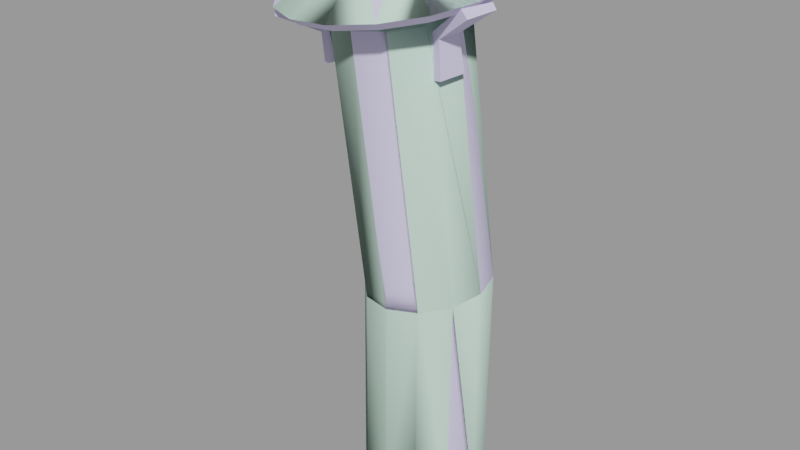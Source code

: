 # Source: chimney02.blend  (saved by Blender 2.92.15; exported with 4.5.12 LTS)
import bpy
from mathutils import Matrix  # noqa: F401  (used for matrix-valued properties, if any)

bpy.ops.wm.read_factory_settings(use_empty=True)
scene = bpy.context.scene
scene.name = 'chimney02.qc'

# ---- collections
col_chimney02 = bpy.data.collections.new('chimney02'); scene.collection.children.link(col_chimney02)

# ---- materials (node trees are filled in below, after node groups)
mat_chimney02 = bpy.data.materials.new('chimney02')
mat_chimney02.use_transparent_shadow = False
mat_chimney02.diffuse_color = (0.689, 0.6391, 0.9235, 1.0)
mat_phy = bpy.data.materials.new('  phy')
mat_phy.use_transparent_shadow = False
mat_phy.diffuse_color = (0.6219, 0.8718, 0.7345, 1.0)

# ---- material node trees

# ---- meshes
me_chimney02_reference = bpy.data.meshes.new('chimney02_reference')
me_chimney02_reference.from_pydata([(-1.368, 8.154, 62.59), (-6.876, 12.78, 66.35), (-3.773, 7.308, 62.49), (-3.122, 13.57, 66.52), (8.805, -1.256, 29.22), (9.161, 3.409, 0.09317), (9.887, 2.73, 29.71), (8.084, -0.6084, 0.09317), (5.87, -4.15, 28.66), (5.143, -3.55, 0.09317), (1.868, -5.174, 28.17), (1.125, -4.626, 0.09317), (6.136, -3.59, 63.31), (7.211, 0.3891, 63.87), (3.206, -6.478, 62.7), (-0.7948, -7.501, 62.19), (-2.129, -4.056, 27.89), (-2.893, -3.55, 0.09317), (-5.049, -1.093, 27.9), (-5.834, -0.6084, 0.09317), (-6.11, 2.919, 28.18), (-6.911, 3.409, 0.09317), (-5.028, 6.905, 28.67), (-5.834, 7.427, 0.09317), (-2.093, 9.799, 29.23), (-2.893, 10.37, 0.09317), (1.909, 10.82, 29.71), (1.125, 11.45, 0.09317), (5.906, 9.704, 29.99), (5.143, 10.37, 0.09317), (8.826, 6.742, 29.99), (8.084, 7.427, 0.09317), (-4.793, -6.384, 61.93), (-7.718, -3.427, 61.99), (-8.787, 0.5775, 62.34), (-7.711, 4.557, 62.9), (-4.781, 7.445, 63.51), (-0.7807, 8.467, 64.01), (3.218, 7.351, 64.28), (6.143, 4.394, 64.22), (3.022, -3.59, 71.67), (3.893, -1.816, 71.95), (3.189, -1.509, 71.18), (3.29, 0.1441, 71.38), (4.013, 0.1639, 72.19), (2.749, 1.717, 71.5), (3.365, 2.047, 72.34), (1.649, 2.969, 71.54), (2.047, 3.548, 72.39), (0.1564, 3.712, 71.48), (0.2603, 4.437, 72.31), (-1.501, 3.831, 71.33), (-1.724, 4.579, 72.13), (-3.07, 3.308, 71.11), (-3.603, 3.953, 71.88), (-4.313, 2.223, 70.87), (-5.092, 2.654, 71.58), (-5.04, 0.7413, 70.63), (-5.962, 0.8791, 71.3), (-5.14, -0.9116, 70.43), (-6.083, -1.1, 71.06), (-4.599, -2.484, 70.3), (-5.435, -2.984, 70.91), (-3.499, -3.737, 70.27), (-4.117, -4.484, 70.87), (-2.007, -4.479, 70.33), (-2.33, -5.373, 70.94), (-0.3498, -4.598, 70.48), (-0.3459, -5.515, 71.12), (1.219, -4.075, 70.69), (1.534, -4.889, 71.37), (2.462, -2.99, 70.94), (-7.935, 12.64, 66.54), (-11.99, 9.104, 65.75), (-14.36, 4.269, 64.96), (-14.69, -1.124, 64.32), (-12.93, -6.255, 63.9), (-9.335, -10.34, 63.79), (-4.466, -12.76, 63.98), (0.9411, -13.15, 64.46), (6.062, -11.44, 65.15), (10.12, -7.904, 65.95), (12.49, -3.069, 66.73), (12.82, 2.324, 67.38), (11.05, 7.455, 67.79), (7.462, 11.54, 67.91), (2.593, 13.96, 67.71), (-2.814, 14.35, 67.23), (-7.357, -3.662, 61.4), (-7.761, -3.563, 56.76), (-8.168, -4.409, 60.43), (-6.832, -2.826, 57.09), (-11.9, -6.257, 63.41), (-11.95, -6.652, 62.17), (-5.824, -6.187, 57.14), (-4.895, -5.449, 57.47), (-9.869, -9.511, 63.48), (-9.681, -9.7, 62.63), (-5.746, -5.635, 61.55), (-6.195, -6.27, 60.76), (6.266, -2.764, 62.31), (7.837, -3.142, 57.37), (7.603, -3.22, 61.93), (6.662, -2.848, 57.15), (11.4, -4.73, 66.24), (12.23, -4.692, 65.24), (8.592, 0.04254, 57.63), (7.417, 0.3364, 57.41), (12.7, -1.119, 66.34), (13.09, -0.9789, 65.56), (7.151, -0.3791, 62.51), (8.178, -0.5579, 62.13), (-1.137, 9.841, 58.25), (-1.705, 9.2, 61.96), (-0.7612, 8.669, 58.24), (-3.479, 14.1, 65.38), (-4.265, 8.847, 58.34), (-3.889, 7.674, 58.33), (-7.118, 12.92, 65.5), (-4.303, 8.359, 61.92), (-0.7878, 0.4833, 56.86), (5.645, -10.48, 64.26), (0.9049, -12.06, 63.62), (-4.1, -11.7, 63.18), (-8.608, -9.457, 63.0), (-11.93, -5.673, 63.11), (-13.57, -0.9236, 63.49), (-13.26, 4.069, 64.09), (-11.07, 8.544, 64.81), (-7.312, 11.82, 65.55), (-2.571, 13.4, 66.19), (2.434, 13.04, 66.63), (6.942, 10.8, 66.81), (10.27, 7.018, 66.7), (11.9, 2.269, 66.32), (11.6, -2.724, 65.72), (9.399, -7.2, 65.0)], [], [(0, 1, 2), (0, 3, 1), (4, 5, 6), (4, 7, 5), (8, 7, 4), (8, 9, 7), (10, 9, 8), (10, 11, 9), (12, 6, 13), (12, 4, 6), (14, 4, 12), (14, 8, 4), (15, 8, 14), (15, 10, 8), (16, 11, 10), (16, 17, 11), (18, 17, 16), (18, 19, 17), (20, 19, 18), (20, 21, 19), (22, 21, 20), (22, 23, 21), (24, 23, 22), (24, 25, 23), (26, 25, 24), (26, 27, 25), (28, 27, 26), (28, 29, 27), (30, 29, 28), (30, 31, 29), (6, 31, 30), (6, 5, 31), (32, 10, 15), (32, 16, 10), (33, 16, 32), (33, 18, 16), (34, 18, 33), (34, 20, 18), (35, 20, 34), (35, 22, 20), (36, 22, 35), (36, 24, 22), (37, 24, 36), (37, 26, 24), (38, 26, 37), (38, 28, 26), (39, 28, 38), (39, 30, 28), (13, 30, 39), (13, 6, 30), (40, 41, 42), (41, 43, 42), (41, 44, 43), (44, 45, 43), (44, 46, 45), (46, 47, 45), (46, 48, 47), (48, 49, 47), (48, 50, 49), (50, 51, 49), (50, 52, 51), (52, 53, 51), (52, 54, 53), (54, 55, 53), (54, 56, 55), (56, 57, 55), (56, 58, 57), (58, 59, 57), (58, 60, 59), (60, 61, 59), (60, 62, 61), (62, 63, 61), (62, 64, 63), (64, 65, 63), (64, 66, 65), (66, 67, 65), (66, 68, 67), (68, 69, 67), (68, 70, 69), (70, 71, 69), (70, 40, 71), (40, 42, 71), (72, 73, 56), (74, 56, 73), (74, 58, 56), (75, 58, 74), (75, 60, 58), (75, 62, 60), (75, 76, 62), (76, 64, 62), (76, 77, 64), (78, 64, 77), (78, 66, 64), (79, 66, 78), (79, 68, 66), (79, 70, 68), (79, 80, 70), (81, 70, 80), (81, 40, 70), (82, 40, 81), (82, 41, 40), (82, 44, 41), (82, 83, 44), (84, 44, 83), (84, 46, 44), (84, 48, 46), (84, 85, 48), (86, 48, 85), (86, 50, 48), (86, 52, 50), (86, 87, 52), (72, 52, 87), (72, 54, 52), (72, 56, 54), (88, 89, 90), (88, 91, 89), (92, 90, 93), (92, 88, 90), (91, 94, 89), (91, 95, 94), (96, 93, 97), (96, 92, 93), (98, 97, 99), (98, 96, 97), (95, 99, 94), (95, 98, 99), (90, 97, 93), (90, 99, 97), (89, 99, 90), (89, 94, 99), (88, 96, 98), (88, 92, 96), (100, 101, 102), (100, 103, 101), (104, 102, 105), (104, 100, 102), (103, 106, 101), (103, 107, 106), (108, 105, 109), (108, 104, 105), (110, 109, 111), (110, 108, 109), (107, 111, 106), (107, 110, 111), (102, 109, 105), (102, 111, 109), (101, 111, 102), (101, 106, 111), (100, 108, 110), (100, 104, 108), (0, 112, 113), (0, 114, 112), (3, 113, 115), (3, 0, 113), (114, 116, 112), (114, 117, 116), (1, 115, 118), (1, 3, 115), (2, 118, 119), (2, 1, 118), (117, 119, 116), (117, 2, 119), (113, 118, 115), (113, 119, 118), (112, 119, 113), (112, 116, 119), (120, 39, 38), (120, 13, 39), (120, 12, 13), (120, 14, 12), (120, 15, 14), (120, 32, 15), (120, 33, 32), (120, 34, 33), (120, 35, 34), (120, 36, 35), (120, 37, 36), (120, 38, 37), (121, 69, 71), (122, 69, 121), (122, 67, 69), (123, 67, 122), (123, 65, 67), (124, 65, 123), (124, 63, 65), (125, 63, 124), (125, 61, 63), (126, 61, 125), (126, 59, 61), (127, 59, 126), (127, 57, 59), (128, 57, 127), (128, 55, 57), (129, 55, 128), (129, 53, 55), (130, 53, 129), (130, 51, 53), (131, 51, 130), (131, 49, 51), (132, 49, 131), (132, 47, 49), (133, 47, 132), (133, 45, 47), (134, 45, 133), (134, 43, 45), (135, 43, 134), (135, 42, 43), (136, 42, 135), (136, 71, 42), (121, 71, 136), (80, 136, 81), (81, 136, 135), (81, 135, 82), (82, 135, 134), (82, 134, 83), (83, 134, 133), (83, 133, 84), (84, 133, 132), (84, 132, 85), (85, 132, 131), (85, 131, 86), (86, 131, 130), (86, 130, 87), (87, 130, 129), (87, 129, 72), (72, 129, 128), (72, 128, 73), (73, 128, 127), (73, 127, 74), (74, 127, 126), (74, 126, 75), (75, 126, 125), (75, 125, 76), (76, 125, 124), (76, 124, 77), (77, 124, 123), (77, 123, 78), (78, 123, 122), (78, 122, 79), (79, 122, 121), (79, 121, 80), (80, 121, 136)])
me_chimney02_reference.polygons.foreach_set('use_smooth', [True] * 242)
_k = set([(0, 1), (0, 3), (0, 113), (1, 2), (1, 3), (1, 118), (2, 119), (3, 115), (4, 6), (4, 8), (6, 30), (8, 10), (10, 16), (12, 13), (12, 14), (13, 39), (14, 15), (15, 32), (16, 18), (18, 20), (20, 22), (22, 24), (24, 26), (26, 28), (28, 30), (32, 33), (33, 34), (34, 35), (35, 36), (36, 37), (37, 38), (38, 39), (40, 41), (40, 70), (41, 44), (42, 43), (42, 71), (43, 45), (44, 46), (45, 47), (46, 48), (47, 49), (48, 50), (49, 51), (50, 52), (51, 53), (52, 54), (53, 55), (54, 56), (55, 57), (56, 58), (57, 59), (58, 60), (59, 61), (60, 62), (61, 63), (62, 64), (63, 65), (64, 66), (65, 67), (66, 68), (67, 69), (68, 70), (69, 71), (72, 73), (72, 87), (73, 74), (74, 75), (75, 76), (76, 77), (77, 78), (78, 79), (79, 80), (80, 81), (81, 82), (82, 83), (83, 84), (84, 85), (85, 86), (86, 87), (88, 90), (88, 92), (88, 96), (89, 90), (89, 91), (89, 94), (90, 93), (90, 99), (92, 93), (92, 96), (93, 97), (94, 95), (94, 99), (96, 97), (96, 98), (97, 99), (98, 99), (100, 102), (100, 104), (100, 108), (101, 102), (101, 103), (101, 106), (102, 105), (102, 111), (104, 105), (104, 108), (105, 109), (106, 107), (106, 111), (108, 109), (108, 110), (109, 111), (110, 111), (112, 113), (112, 114), (112, 116), (113, 115), (113, 119), (115, 118), (116, 117), (116, 119), (118, 119), (121, 122), (121, 136), (122, 123), (123, 124), (124, 125), (125, 126), (126, 127), (127, 128), (128, 129), (129, 130), (130, 131), (131, 132), (132, 133), (133, 134), (134, 135), (135, 136)])
me_chimney02_reference.attributes.new('sharp_edge', 'BOOLEAN', 'EDGE').data.foreach_set('value', [ (min(e.vertices), max(e.vertices)) in _k for e in me_chimney02_reference.edges])
_uv = me_chimney02_reference.uv_layers.new(name='UVMap')
_uv.uv.foreach_set('vector', [0.4272, 0.06158, 0.2631, 0.02383, 0.4267, 0.03358, 0.4272, 0.06158, 0.2732, 0.06567, 0.2631, 0.02383, 0.8232, 0.4683, 0.7468, 0.7445, 0.7447, 0.4658, 0.8232, 0.4683, 0.8278, 0.7437, 0.7468, 0.7445, 0.9024, 0.4715, 0.8278, 0.7437, 0.8232, 0.4683, 0.9024, 0.4715, 0.9087, 0.7434, 0.8278, 0.7437, 0.9825, 0.4745, 0.9087, 0.7434, 0.9024, 0.4715, 0.9825, 0.4745, 0.9897, 0.7437, 0.9087, 0.7434, 0.8284, 0.1436, 0.7447, 0.4658, 0.7476, 0.1414, 0.8284, 0.1436, 0.8232, 0.4683, 0.7447, 0.4658, 0.9091, 0.1457, 0.8232, 0.4683, 0.8284, 0.1436, 0.9091, 0.1457, 0.9024, 0.4715, 0.8232, 0.4683, 0.9898, 0.1473, 0.9024, 0.4715, 0.9091, 0.1457, 0.9898, 0.1473, 0.9825, 0.4745, 0.9024, 0.4715, 0.1022, 0.4768, 0.01991, 0.7431, 0.02108, 0.4748, 0.1022, 0.4768, 0.1006, 0.7444, 0.01991, 0.7431, 0.1843, 0.4772, 0.1006, 0.7444, 0.1022, 0.4768, 0.1843, 0.4772, 0.1812, 0.7459, 0.1006, 0.7444, 0.2665, 0.4759, 0.1812, 0.7459, 0.1843, 0.4772, 0.2665, 0.4759, 0.2619, 0.7472, 0.1812, 0.7459, 0.3482, 0.4733, 0.2619, 0.7472, 0.2665, 0.4759, 0.3482, 0.4733, 0.3426, 0.748, 0.2619, 0.7472, 0.429, 0.47, 0.3426, 0.748, 0.3482, 0.4733, 0.429, 0.47, 0.4234, 0.7482, 0.3426, 0.748, 0.5087, 0.467, 0.4234, 0.7482, 0.429, 0.47, 0.5087, 0.467, 0.5043, 0.7478, 0.4234, 0.7482, 0.5877, 0.465, 0.5043, 0.7478, 0.5087, 0.467, 0.5877, 0.465, 0.5851, 0.7469, 0.5043, 0.7478, 0.6663, 0.4645, 0.5851, 0.7469, 0.5877, 0.465, 0.6663, 0.4645, 0.666, 0.7457, 0.5851, 0.7469, 0.7447, 0.4658, 0.666, 0.7457, 0.6663, 0.4645, 0.7447, 0.4658, 0.7468, 0.7445, 0.666, 0.7457, 0.1004, 0.1473, 0.02108, 0.4748, 0.01947, 0.1472, 0.1004, 0.1473, 0.1022, 0.4768, 0.02108, 0.4748, 0.1813, 0.1464, 0.1022, 0.4768, 0.1004, 0.1473, 0.1813, 0.1464, 0.1843, 0.4772, 0.1022, 0.4768, 0.2622, 0.1446, 0.1843, 0.4772, 0.1813, 0.1464, 0.2622, 0.1446, 0.2665, 0.4759, 0.1843, 0.4772, 0.3432, 0.1425, 0.2665, 0.4759, 0.2622, 0.1446, 0.3432, 0.1425, 0.3482, 0.4733, 0.2665, 0.4759, 0.4241, 0.1406, 0.3482, 0.4733, 0.3432, 0.1425, 0.4241, 0.1406, 0.429, 0.47, 0.3482, 0.4733, 0.505, 0.1393, 0.429, 0.47, 0.4241, 0.1406, 0.505, 0.1393, 0.5087, 0.467, 0.429, 0.47, 0.5859, 0.139, 0.5087, 0.467, 0.505, 0.1393, 0.5859, 0.139, 0.5877, 0.465, 0.5087, 0.467, 0.6668, 0.1398, 0.5877, 0.465, 0.5859, 0.139, 0.6668, 0.1398, 0.6663, 0.4645, 0.5877, 0.465, 0.7476, 0.1414, 0.6663, 0.4645, 0.6668, 0.1398, 0.7476, 0.1414, 0.7447, 0.4658, 0.6663, 0.4645, 0.798, 0.85, 0.815, 0.8595, 0.8028, 0.863, 0.815, 0.8595, 0.8092, 0.8723, 0.8028, 0.863, 0.815, 0.8595, 0.8232, 0.8714, 0.8092, 0.8723, 0.8232, 0.8714, 0.8076, 0.882, 0.8092, 0.8723, 0.8232, 0.8714, 0.8212, 0.884, 0.8076, 0.882, 0.8212, 0.884, 0.7985, 0.8908, 0.8076, 0.882, 0.8212, 0.884, 0.8095, 0.8953, 0.7985, 0.8908, 0.8095, 0.8953, 0.7831, 0.8972, 0.7985, 0.8908, 0.8095, 0.8953, 0.7898, 0.9036, 0.7831, 0.8972, 0.7898, 0.9036, 0.7639, 0.9004, 0.7831, 0.8972, 0.7898, 0.9036, 0.7652, 0.9076, 0.7639, 0.9004, 0.7652, 0.9076, 0.7436, 0.8997, 0.7639, 0.9004, 0.7652, 0.9076, 0.7394, 0.9067, 0.7436, 0.8997, 0.7394, 0.9067, 0.7255, 0.8954, 0.7436, 0.8997, 0.7394, 0.9067, 0.7162, 0.9011, 0.7255, 0.8954, 0.7162, 0.9011, 0.7121, 0.888, 0.7255, 0.8954, 0.7162, 0.9011, 0.6991, 0.8916, 0.7121, 0.888, 0.6991, 0.8916, 0.7057, 0.8787, 0.7121, 0.888, 0.6991, 0.8916, 0.6909, 0.8796, 0.7057, 0.8787, 0.6909, 0.8796, 0.7072, 0.8689, 0.7057, 0.8787, 0.6909, 0.8796, 0.6929, 0.867, 0.7072, 0.8689, 0.6929, 0.867, 0.7165, 0.8601, 0.7072, 0.8689, 0.6929, 0.867, 0.7046, 0.8557, 0.7165, 0.8601, 0.7046, 0.8557, 0.7319, 0.8537, 0.7165, 0.8601, 0.7046, 0.8557, 0.7243, 0.8475, 0.7319, 0.8537, 0.7243, 0.8475, 0.7512, 0.8506, 0.7319, 0.8537, 0.7243, 0.8475, 0.7489, 0.8435, 0.7512, 0.8506, 0.7489, 0.8435, 0.7714, 0.8513, 0.7512, 0.8506, 0.7489, 0.8435, 0.7748, 0.8443, 0.7714, 0.8513, 0.7748, 0.8443, 0.7895, 0.8556, 0.7714, 0.8513, 0.7748, 0.8443, 0.798, 0.85, 0.7895, 0.8556, 0.798, 0.85, 0.8028, 0.863, 0.7895, 0.8556, 0.6946, 0.9876, 0.6119, 0.9675, 0.7162, 0.9011, 0.5506, 0.9334, 0.7162, 0.9011, 0.6119, 0.9675, 0.5506, 0.9334, 0.6991, 0.8916, 0.7162, 0.9011, 0.52, 0.8901, 0.6991, 0.8916, 0.5506, 0.9334, 0.52, 0.8901, 0.6909, 0.8796, 0.6991, 0.8916, 0.52, 0.8901, 0.6929, 0.867, 0.6909, 0.8796, 0.52, 0.8901, 0.528, 0.8445, 0.6929, 0.867, 0.528, 0.8445, 0.7046, 0.8557, 0.6929, 0.867, 0.528, 0.8445, 0.5702, 0.804, 0.7046, 0.8557, 0.6403, 0.7745, 0.7046, 0.8557, 0.5702, 0.804, 0.6403, 0.7745, 0.7243, 0.8475, 0.7046, 0.8557, 0.7277, 0.7604, 0.7243, 0.8475, 0.6403, 0.7745, 0.7277, 0.7604, 0.7489, 0.8435, 0.7243, 0.8475, 0.7277, 0.7604, 0.7748, 0.8443, 0.7489, 0.8435, 0.7277, 0.7604, 0.8195, 0.7635, 0.7748, 0.8443, 0.9022, 0.7835, 0.7748, 0.8443, 0.8195, 0.7635, 0.9022, 0.7835, 0.798, 0.85, 0.7748, 0.8443, 0.9635, 0.8176, 0.798, 0.85, 0.9022, 0.7835, 0.9635, 0.8176, 0.815, 0.8595, 0.798, 0.85, 0.9635, 0.8176, 0.8232, 0.8714, 0.815, 0.8595, 0.9635, 0.8176, 0.9941, 0.8609, 0.8232, 0.8714, 0.9862, 0.9065, 0.8232, 0.8714, 0.9941, 0.8609, 0.9862, 0.9065, 0.8212, 0.884, 0.8232, 0.8714, 0.9862, 0.9065, 0.8095, 0.8953, 0.8212, 0.884, 0.9862, 0.9065, 0.9439, 0.947, 0.8095, 0.8953, 0.8738, 0.9765, 0.8095, 0.8953, 0.9439, 0.947, 0.8738, 0.9765, 0.7898, 0.9036, 0.8095, 0.8953, 0.8738, 0.9765, 0.7652, 0.9076, 0.7898, 0.9036, 0.8738, 0.9765, 0.7864, 0.9907, 0.7652, 0.9076, 0.6946, 0.9876, 0.7652, 0.9076, 0.7864, 0.9907, 0.6946, 0.9876, 0.7394, 0.9067, 0.7652, 0.9076, 0.6946, 0.9876, 0.7162, 0.9011, 0.7394, 0.9067, 0.1573, 0.03549, 0.2254, 0.05114, 0.1545, 0.05114, 0.1573, 0.03549, 0.2352, 0.04609, 0.2254, 0.05114, 0.0297, 0.04374, 0.1545, 0.05114, 0.0437, 0.05124, 0.0297, 0.04374, 0.1573, 0.03549, 0.1545, 0.05114, 0.2352, 0.04609, 0.2327, 0.07278, 0.2254, 0.05114, 0.2352, 0.04609, 0.2496, 0.0776, 0.2327, 0.07278, 0.03638, 0.08832, 0.0437, 0.05124, 0.04774, 0.08428, 0.03638, 0.08832, 0.0297, 0.04374, 0.0437, 0.05124, 0.1646, 0.09494, 0.04774, 0.08428, 0.1624, 0.08288, 0.1646, 0.09494, 0.03638, 0.08832, 0.04774, 0.08428, 0.2496, 0.0776, 0.1624, 0.08288, 0.2327, 0.07278, 0.2496, 0.0776, 0.1646, 0.09494, 0.1624, 0.08288, 0.1545, 0.05114, 0.04774, 0.08428, 0.0437, 0.05124, 0.1545, 0.05114, 0.1624, 0.08288, 0.04774, 0.08428, 0.2254, 0.05114, 0.1624, 0.08288, 0.1545, 0.05114, 0.2254, 0.05114, 0.2327, 0.07278, 0.1624, 0.08288, 0.1636, 0.122, 0.03638, 0.08832, 0.1646, 0.09494, 0.1636, 0.122, 0.04353, 0.1289, 0.03638, 0.08832, 0.539, 0.07906, 0.4978, 0.04665, 0.5627, 0.06354, 0.539, 0.07906, 0.484, 0.0484, 0.4978, 0.04665, 0.7178, 0.07604, 0.5627, 0.06354, 0.7077, 0.06536, 0.7178, 0.07604, 0.539, 0.07906, 0.5627, 0.06354, 0.484, 0.0484, 0.5094, 0.02972, 0.4978, 0.04665, 0.484, 0.0484, 0.5012, 0.0247, 0.5094, 0.02972, 0.7351, 0.02414, 0.7077, 0.06536, 0.7267, 0.02807, 0.7351, 0.02414, 0.7178, 0.07604, 0.7077, 0.06536, 0.5704, 0.02184, 0.7267, 0.02807, 0.5768, 0.0319, 0.5704, 0.02184, 0.7351, 0.02414, 0.7267, 0.02807, 0.5012, 0.0247, 0.5768, 0.0319, 0.5094, 0.02972, 0.5012, 0.0247, 0.5704, 0.02184, 0.5768, 0.0319, 0.5627, 0.06354, 0.7267, 0.02807, 0.7077, 0.06536, 0.5627, 0.06354, 0.5768, 0.0319, 0.7267, 0.02807, 0.4978, 0.04665, 0.5768, 0.0319, 0.5627, 0.06354, 0.4978, 0.04665, 0.5094, 0.02972, 0.5768, 0.0319, 0.539, 0.07906, 0.7212, 0.126, 0.5437, 0.1122, 0.539, 0.07906, 0.7178, 0.07604, 0.7212, 0.126, 0.4272, 0.06158, 0.4953, 0.0811, 0.4227, 0.07502, 0.4272, 0.06158, 0.5101, 0.07723, 0.4953, 0.0811, 0.2732, 0.06567, 0.4227, 0.07502, 0.2846, 0.07527, 0.2732, 0.06567, 0.4272, 0.06158, 0.4227, 0.07502, 0.5101, 0.07723, 0.48, 0.1014, 0.4953, 0.0811, 0.5101, 0.07723, 0.4902, 0.1067, 0.48, 0.1014, 0.2559, 0.1121, 0.2846, 0.07527, 0.2655, 0.1082, 0.2559, 0.1121, 0.2732, 0.06567, 0.2846, 0.07527, 0.4223, 0.1199, 0.2655, 0.1082, 0.415, 0.1067, 0.4223, 0.1199, 0.2559, 0.1121, 0.2655, 0.1082, 0.4902, 0.1067, 0.415, 0.1067, 0.48, 0.1014, 0.4902, 0.1067, 0.4223, 0.1199, 0.415, 0.1067, 0.4227, 0.07502, 0.2655, 0.1082, 0.2846, 0.07527, 0.4227, 0.07502, 0.415, 0.1067, 0.2655, 0.1082, 0.4953, 0.0811, 0.415, 0.1067, 0.4227, 0.07502, 0.4953, 0.0811, 0.48, 0.1014, 0.415, 0.1067, 0.872, 0.07645, 0.9777, 0.1091, 0.9345, 0.1286, 0.872, 0.07645, 0.9972, 0.08146, 0.9777, 0.1091, 0.872, 0.07645, 0.98, 0.05331, 0.9972, 0.08146, 0.872, 0.07645, 0.938, 0.03274, 0.98, 0.05331, 0.872, 0.07645, 0.8809, 0.02471, 0.938, 0.03274, 0.872, 0.07645, 0.8228, 0.03142, 0.8809, 0.02471, 0.872, 0.07645, 0.7783, 0.05148, 0.8228, 0.03142, 0.872, 0.07645, 0.759, 0.08008, 0.7783, 0.05148, 0.872, 0.07645, 0.7782, 0.1085, 0.759, 0.08008, 0.872, 0.07645, 0.8215, 0.1284, 0.7782, 0.1085, 0.872, 0.07645, 0.8781, 0.1355, 0.8215, 0.1284, 0.872, 0.07645, 0.9345, 0.1286, 0.8781, 0.1355, 0.356, 0.9699, 0.2758, 0.8996, 0.2915, 0.893, 0.2761, 0.9828, 0.2758, 0.8996, 0.356, 0.9699, 0.2761, 0.9828, 0.2562, 0.9028, 0.2758, 0.8996, 0.1923, 0.98, 0.2562, 0.9028, 0.2761, 0.9828, 0.1923, 0.98, 0.2356, 0.9021, 0.2562, 0.9028, 0.1166, 0.9617, 0.2356, 0.9021, 0.1923, 0.98, 0.1166, 0.9617, 0.2171, 0.8976, 0.2356, 0.9021, 0.06021, 0.9307, 0.2171, 0.8976, 0.1166, 0.9617, 0.06021, 0.9307, 0.2035, 0.89, 0.2171, 0.8976, 0.03195, 0.891, 0.2035, 0.89, 0.06021, 0.9307, 0.03195, 0.891, 0.1969, 0.8805, 0.2035, 0.89, 0.0393, 0.849, 0.1969, 0.8805, 0.03195, 0.891, 0.0393, 0.849, 0.1985, 0.8705, 0.1969, 0.8805, 0.07831, 0.812, 0.1985, 0.8705, 0.0393, 0.849, 0.07831, 0.812, 0.2079, 0.8615, 0.1985, 0.8705, 0.1425, 0.7851, 0.2079, 0.8615, 0.07831, 0.812, 0.1425, 0.7851, 0.2236, 0.8549, 0.2079, 0.8615, 0.2225, 0.7722, 0.2236, 0.8549, 0.1425, 0.7851, 0.2225, 0.7722, 0.2432, 0.8517, 0.2236, 0.8549, 0.3064, 0.775, 0.2432, 0.8517, 0.2225, 0.7722, 0.3064, 0.775, 0.2638, 0.8524, 0.2432, 0.8517, 0.3822, 0.7932, 0.2638, 0.8524, 0.3064, 0.775, 0.3822, 0.7932, 0.2823, 0.8569, 0.2638, 0.8524, 0.4386, 0.8244, 0.2823, 0.8569, 0.3822, 0.7932, 0.4386, 0.8244, 0.2959, 0.8645, 0.2823, 0.8569, 0.4668, 0.8641, 0.2959, 0.8645, 0.4386, 0.8244, 0.4668, 0.8641, 0.3024, 0.874, 0.2959, 0.8645, 0.4593, 0.906, 0.3024, 0.874, 0.4668, 0.8641, 0.4593, 0.906, 0.3009, 0.884, 0.3024, 0.874, 0.4202, 0.943, 0.3009, 0.884, 0.4593, 0.906, 0.4202, 0.943, 0.2915, 0.893, 0.3009, 0.884, 0.356, 0.9699, 0.2915, 0.893, 0.4202, 0.943, 0.3675, 0.9798, 0.4202, 0.943, 0.4387, 0.9501, 0.4387, 0.9501, 0.4202, 0.943, 0.4593, 0.906, 0.4387, 0.9501, 0.4593, 0.906, 0.4823, 0.9091, 0.4823, 0.9091, 0.4593, 0.906, 0.4668, 0.8641, 0.4823, 0.9091, 0.4668, 0.8641, 0.4916, 0.8623, 0.4916, 0.8623, 0.4668, 0.8641, 0.4386, 0.8244, 0.4916, 0.8623, 0.4386, 0.8244, 0.4591, 0.818, 0.4591, 0.818, 0.4386, 0.8244, 0.3822, 0.7932, 0.4591, 0.818, 0.3822, 0.7932, 0.3963, 0.7836, 0.3963, 0.7836, 0.3822, 0.7932, 0.3064, 0.775, 0.3963, 0.7836, 0.3064, 0.775, 0.3123, 0.7635, 0.3123, 0.7635, 0.3064, 0.775, 0.2225, 0.7722, 0.3123, 0.7635, 0.2225, 0.7722, 0.2193, 0.7604, 0.2193, 0.7604, 0.2225, 0.7722, 0.1425, 0.7851, 0.2193, 0.7604, 0.1425, 0.7851, 0.1308, 0.7747, 0.1308, 0.7747, 0.1425, 0.7851, 0.07831, 0.812, 0.1308, 0.7747, 0.07831, 0.812, 0.05956, 0.8044, 0.05956, 0.8044, 0.07831, 0.812, 0.0393, 0.849, 0.05956, 0.8044, 0.0393, 0.849, 0.01603, 0.8454, 0.01603, 0.8454, 0.0393, 0.849, 0.03195, 0.891, 0.01603, 0.8454, 0.03195, 0.891, 0.006839, 0.8922, 0.006839, 0.8922, 0.03195, 0.891, 0.06021, 0.9307, 0.006839, 0.8922, 0.06021, 0.9307, 0.03924, 0.9364, 0.03924, 0.9364, 0.06021, 0.9307, 0.1166, 0.9617, 0.03924, 0.9364, 0.1166, 0.9617, 0.102, 0.9709, 0.102, 0.9709, 0.1166, 0.9617, 0.1923, 0.98, 0.102, 0.9709, 0.1923, 0.98, 0.1859, 0.991, 0.1859, 0.991, 0.1923, 0.98, 0.2761, 0.9828, 0.1859, 0.991, 0.2761, 0.9828, 0.2789, 0.9942, 0.2789, 0.9942, 0.2761, 0.9828, 0.356, 0.9699, 0.2789, 0.9942, 0.356, 0.9699, 0.3675, 0.9798, 0.3675, 0.9798, 0.356, 0.9699, 0.4202, 0.943])
me_chimney02_reference.materials.append(mat_chimney02)
me_chimney02_reference.use_remesh_fix_poles = True
me_chimney02_reference.use_remesh_preserve_attributes = False
me_chimney02_reference.use_mirror_vertex_groups = False
me_chimney02_reference.update()
me_chimney02_reference.normals_split_custom_set([tuple(v) for v in zip(*[iter([0.1086, -0.5462, 0.8306, 0.1086, -0.5462, 0.8306, 0.1086, -0.5462, 0.8306, 0.1086, -0.5462, 0.8306, 0.1086, -0.5462, 0.8306, 0.1086, -0.5462, 0.8306, 0.8653, -0.5002, -0.03245, 0.9997, -0.0003118, -0.02462, 0.9997, -0.0003231, -0.02462, 0.8653, -0.5002, -0.03245, 0.8654, -0.5, -0.03243, 0.9997, -0.0003118, -0.02462, 0.494, -0.8692, -0.0208, 0.8654, -0.5, -0.03243, 0.8653, -0.5002, -0.03245, 0.494, -0.8692, -0.0208, 0.4971, -0.8671, -0.03095, 0.8654, -0.5, -0.03243, -0.004658, -0.9998, -0.0193, 0.4971, -0.8671, -0.03095, 0.494, -0.8692, -0.0208, -0.004658, -0.9998, -0.0193, -0.004683, -0.9998, -0.01919, 0.4971, -0.8671, -0.03095, 0.8609, -0.5076, 0.03267, 0.9969, -0.009852, 0.07744, 0.9969, -0.009924, 0.07743, 0.8609, -0.5076, 0.03267, 0.8609, -0.5077, 0.03267, 0.9969, -0.009852, 0.07744, 0.494, -0.8692, -0.02079, 0.8609, -0.5077, 0.03267, 0.8609, -0.5076, 0.03267, 0.494, -0.8692, -0.02079, 0.4939, -0.8692, -0.0208, 0.8609, -0.5077, 0.03267, -0.005069, -0.9976, -0.06864, 0.4939, -0.8692, -0.0208, 0.494, -0.8692, -0.02079, -0.005069, -0.9976, -0.06864, -0.005293, -0.9976, -0.06864, 0.4939, -0.8692, -0.0208, -0.5038, -0.8638, -0.001994, -0.004683, -0.9998, -0.01919, -0.004658, -0.9998, -0.0193, -0.5038, -0.8638, -0.001994, -0.5039, -0.8637, -0.001909, -0.004683, -0.9998, -0.01919, -0.867, -0.4981, 0.01559, -0.5039, -0.8637, -0.001909, -0.5038, -0.8638, -0.001994, -0.867, -0.4981, 0.01559, -0.867, -0.4981, 0.01559, -0.5039, -0.8637, -0.001909, -0.9996, 0.0002054, 0.02841, -0.867, -0.4981, 0.01559, -0.867, -0.4981, 0.01559, -0.9996, 0.0002054, 0.02841, -0.9996, 0.0001138, 0.02841, -0.867, -0.4981, 0.01559, -0.8653, 0.5002, 0.03367, -0.9996, 0.0001138, 0.02841, -0.9996, 0.0002054, 0.02841, -0.8653, 0.5002, 0.03367, -0.8653, 0.5001, 0.03372, -0.9996, 0.0001138, 0.02841, -0.494, 0.8692, 0.02095, -0.8653, 0.5001, 0.03372, -0.8653, 0.5002, 0.03367, -0.494, 0.8692, 0.02095, -0.4974, 0.867, 0.03081, -0.8653, 0.5001, 0.03372, 0.004575, 0.9998, 0.02096, -0.4974, 0.867, 0.03081, -0.494, 0.8692, 0.02095, 0.004575, 0.9998, 0.02096, 0.004581, 0.9998, 0.02096, -0.4974, 0.867, 0.03081, 0.5038, 0.8638, 0.006228, 0.004581, 0.9998, 0.02096, 0.004575, 0.9998, 0.02096, 0.5038, 0.8638, 0.006228, 0.5038, 0.8638, 0.006226, 0.004581, 0.9998, 0.02096, 0.8671, 0.498, -0.0103, 0.5038, 0.8638, 0.006226, 0.5038, 0.8638, 0.006228, 0.8671, 0.498, -0.0103, 0.8671, 0.498, -0.01029, 0.5038, 0.8638, 0.006226, 0.9997, -0.0003231, -0.02462, 0.8671, 0.498, -0.01029, 0.8671, 0.498, -0.0103, 0.9997, -0.0003231, -0.02462, 0.9997, -0.0003118, -0.02462, 0.8671, 0.498, -0.01029, -0.503, -0.8587, -0.09811, -0.005293, -0.9976, -0.06864, -0.005069, -0.9976, -0.06864, -0.503, -0.8587, -0.09811, -0.503, -0.8587, -0.09814, -0.005293, -0.9976, -0.06864, -0.8656, -0.4903, -0.1013, -0.503, -0.8587, -0.09814, -0.503, -0.8587, -0.09811, -0.8656, -0.4903, -0.1013, -0.8657, -0.4902, -0.1013, -0.503, -0.8587, -0.09814, -0.9969, 0.009948, -0.07741, -0.8657, -0.4902, -0.1013, -0.8656, -0.4903, -0.1013, -0.9969, 0.009948, -0.07741, -0.997, 0.009845, -0.07742, -0.8657, -0.4902, -0.1013, -0.8609, 0.5076, -0.03264, -0.997, 0.009845, -0.07742, -0.9969, 0.009948, -0.07741, -0.8609, 0.5076, -0.03264, -0.8609, 0.5077, -0.03263, -0.997, 0.009845, -0.07742, -0.494, 0.8692, 0.02094, -0.8609, 0.5077, -0.03263, -0.8609, 0.5076, -0.03264, -0.494, 0.8692, 0.02094, -0.4939, 0.8692, 0.02095, -0.8609, 0.5077, -0.03263, 0.005077, 0.9976, 0.0689, -0.4939, 0.8692, 0.02095, -0.494, 0.8692, 0.02094, 0.005077, 0.9976, 0.0689, 0.00513, 0.9976, 0.06891, -0.4939, 0.8692, 0.02095, 0.5025, 0.8589, 0.09836, 0.00513, 0.9976, 0.06891, 0.005077, 0.9976, 0.0689, 0.5025, 0.8589, 0.09836, 0.5025, 0.859, 0.09835, 0.00513, 0.9976, 0.06891, 0.8656, 0.4903, 0.1015, 0.5025, 0.859, 0.09835, 0.5025, 0.8589, 0.09836, 0.8656, 0.4903, 0.1015, 0.8656, 0.4903, 0.1015, 0.5025, 0.859, 0.09835, 0.9969, -0.009924, 0.07743, 0.8656, 0.4903, 0.1015, 0.8656, 0.4903, 0.1015, 0.9969, -0.009924, 0.07743, 0.9969, -0.009852, 0.07744, 0.8656, 0.4903, 0.1015, -0.6029, 0.3242, 0.7289, -0.7195, 0.09356, 0.6881, -0.7196, 0.09322, 0.6881, -0.7195, 0.09356, 0.6881, -0.7361, -0.1662, 0.6561, -0.7196, 0.09322, 0.6881, -0.7195, 0.09356, 0.6881, -0.736, -0.1667, 0.6561, -0.7361, -0.1662, 0.6561, -0.736, -0.1667, 0.6561, -0.6494, -0.4134, 0.6382, -0.7361, -0.1662, 0.6561, -0.736, -0.1667, 0.6561, -0.6496, -0.4132, 0.6382, -0.6494, -0.4134, 0.6382, -0.6496, -0.4132, 0.6382, -0.4746, -0.6073, 0.6372, -0.6494, -0.4134, 0.6382, -0.6496, -0.4132, 0.6382, -0.4746, -0.6073, 0.6372, -0.4746, -0.6073, 0.6372, -0.4746, -0.6073, 0.6372, -0.2406, -0.7183, 0.6528, -0.4746, -0.6073, 0.6372, -0.4746, -0.6073, 0.6372, -0.2408, -0.7182, 0.6528, -0.2406, -0.7183, 0.6528, -0.2408, -0.7182, 0.6528, 0.01433, -0.7309, 0.6823, -0.2406, -0.7183, 0.6528, -0.2408, -0.7182, 0.6528, 0.01414, -0.731, 0.6823, 0.01433, -0.7309, 0.6823, 0.01414, -0.731, 0.6823, 0.251, -0.6462, 0.7207, 0.01433, -0.7309, 0.6823, 0.01414, -0.731, 0.6823, 0.2511, -0.6462, 0.7207, 0.251, -0.6462, 0.7207, 0.2511, -0.6462, 0.7207, 0.4355, -0.4789, 0.7623, 0.251, -0.6462, 0.7207, 0.2511, -0.6462, 0.7207, 0.4354, -0.479, 0.7622, 0.4355, -0.4789, 0.7623, 0.4354, -0.479, 0.7622, 0.5416, -0.256, 0.8007, 0.4355, -0.4789, 0.7623, 0.4354, -0.479, 0.7622, 0.5419, -0.2548, 0.8009, 0.5416, -0.256, 0.8007, 0.5419, -0.2548, 0.8009, 0.5562, -0.008087, 0.831, 0.5416, -0.256, 0.8007, 0.5419, -0.2548, 0.8009, 0.5561, -0.007189, 0.8311, 0.5562, -0.008087, 0.831, 0.5561, -0.007189, 0.8311, 0.4768, 0.2286, 0.8487, 0.5562, -0.008087, 0.831, 0.5561, -0.007189, 0.8311, 0.4766, 0.2291, 0.8488, 0.4768, 0.2286, 0.8487, 0.4766, 0.2291, 0.8488, 0.314, 0.4205, 0.8512, 0.4768, 0.2286, 0.8487, 0.4766, 0.2291, 0.8488, 0.3141, 0.4204, 0.8512, 0.314, 0.4205, 0.8512, 0.3141, 0.4204, 0.8512, 0.0905, 0.5385, 0.8378, 0.314, 0.4205, 0.8512, 0.3141, 0.4204, 0.8512, 0.0905, 0.5384, 0.8378, 0.0905, 0.5385, 0.8378, 0.0905, 0.5384, 0.8378, -0.1622, 0.5635, 0.8101, 0.0905, 0.5385, 0.8378, 0.0905, 0.5384, 0.8378, -0.1623, 0.5635, 0.81, -0.1622, 0.5635, 0.8101, -0.1623, 0.5635, 0.81, -0.4062, 0.4891, 0.7719, -0.1622, 0.5635, 0.8101, -0.1623, 0.5635, 0.81, -0.4063, 0.489, 0.7718, -0.4062, 0.4891, 0.7719, -0.4063, 0.489, 0.7718, -0.6028, 0.3243, 0.729, -0.4062, 0.4891, 0.7719, -0.4063, 0.489, 0.7718, -0.6029, 0.3242, 0.7289, -0.6028, 0.3243, 0.729, -0.6029, 0.3242, 0.7289, -0.7196, 0.09322, 0.6881, -0.6028, 0.3243, 0.729, -0.3463, 0.3595, 0.8665, -0.4989, 0.2242, 0.8371, -0.4982, 0.2251, 0.8374, -0.5902, 0.04313, 0.8061, -0.4982, 0.2251, 0.8374, -0.4989, 0.2242, 0.8371, -0.5902, 0.04313, 0.8061, -0.5903, 0.04266, 0.806, -0.4982, 0.2251, 0.8374, -0.6081, -0.1621, 0.7772, -0.5903, 0.04266, 0.806, -0.5902, 0.04313, 0.8061, -0.6081, -0.1621, 0.7772, -0.6081, -0.162, 0.7772, -0.5903, 0.04266, 0.806, -0.6081, -0.1621, 0.7772, -0.5471, -0.3624, 0.7545, -0.6081, -0.162, 0.7772, -0.6081, -0.1621, 0.7772, -0.5471, -0.3624, 0.7545, -0.5471, -0.3624, 0.7545, -0.5471, -0.3624, 0.7545, -0.4126, -0.5287, 0.7417, -0.5471, -0.3624, 0.7545, -0.5471, -0.3624, 0.7545, -0.4125, -0.5288, 0.7417, -0.4126, -0.5287, 0.7417, -0.2212, -0.6337, 0.7412, -0.4126, -0.5287, 0.7417, -0.4125, -0.5288, 0.7417, -0.2212, -0.6337, 0.7412, -0.2211, -0.6338, 0.7412, -0.4126, -0.5287, 0.7417, -0.0008701, -0.6571, 0.7538, -0.2211, -0.6338, 0.7412, -0.2212, -0.6337, 0.7412, -0.0008701, -0.6571, 0.7538, -0.001084, -0.6571, 0.7538, -0.2211, -0.6338, 0.7412, -0.0008701, -0.6571, 0.7538, 0.2124, -0.5914, 0.7779, -0.001084, -0.6571, 0.7538, -0.0008701, -0.6571, 0.7538, 0.2123, -0.5914, 0.7779, 0.2124, -0.5914, 0.7779, 0.3818, -0.4452, 0.8099, 0.2124, -0.5914, 0.7779, 0.2123, -0.5914, 0.7779, 0.3818, -0.4452, 0.8099, 0.3813, -0.4462, 0.8097, 0.2124, -0.5914, 0.7779, 0.4772, -0.2446, 0.8441, 0.3813, -0.4462, 0.8097, 0.3818, -0.4452, 0.8099, 0.4772, -0.2446, 0.8441, 0.4773, -0.2442, 0.8441, 0.3813, -0.4462, 0.8097, 0.4772, -0.2446, 0.8441, 0.484, -0.02286, 0.8748, 0.4773, -0.2442, 0.8441, 0.4772, -0.2446, 0.8441, 0.484, -0.0228, 0.8748, 0.484, -0.02286, 0.8748, 0.4033, 0.1817, 0.8968, 0.484, -0.02286, 0.8748, 0.484, -0.0228, 0.8748, 0.4033, 0.1817, 0.8968, 0.4034, 0.1817, 0.8968, 0.484, -0.02286, 0.8748, 0.4033, 0.1817, 0.8968, 0.2519, 0.3374, 0.907, 0.4034, 0.1817, 0.8968, 0.4033, 0.1817, 0.8968, 0.2522, 0.3371, 0.907, 0.2519, 0.3374, 0.907, 0.0569, 0.4227, 0.9045, 0.2519, 0.3374, 0.907, 0.2522, 0.3371, 0.907, 0.0569, 0.4227, 0.9045, 0.05656, 0.4228, 0.9044, 0.2519, 0.3374, 0.907, 0.0569, 0.4227, 0.9045, -0.1526, 0.4294, 0.8901, 0.05656, 0.4228, 0.9044, 0.0569, 0.4227, 0.9045, -0.1523, 0.4295, 0.8901, -0.1526, 0.4294, 0.8901, -0.3463, 0.3595, 0.8665, -0.1526, 0.4294, 0.8901, -0.1523, 0.4295, 0.8901, -0.3463, 0.3595, 0.8665, -0.3456, 0.3599, 0.8666, -0.1526, 0.4294, 0.8901, -0.3463, 0.3595, 0.8665, -0.4982, 0.2251, 0.8374, -0.3456, 0.3599, 0.8666, -0.6789, 0.7305, 0.0746, -0.6789, 0.7304, 0.0746, -0.6789, 0.7305, 0.07459, -0.6789, 0.7305, 0.0746, -0.6789, 0.7305, 0.0746, -0.6789, 0.7304, 0.0746, -0.5583, 0.8049, -0.2012, -0.5583, 0.8049, -0.2011, -0.5583, 0.8049, -0.2012, -0.5583, 0.8049, -0.2012, -0.5583, 0.8049, -0.2011, -0.5583, 0.8049, -0.2011, 0.2848, 0.07114, -0.9559, 0.2848, 0.07113, -0.9559, 0.2848, 0.07114, -0.9559, 0.2848, 0.07114, -0.9559, 0.2848, 0.07113, -0.9559, 0.2848, 0.07113, -0.9559, -0.8258, -0.5554, 0.09793, -0.8258, -0.5554, 0.09794, -0.8258, -0.5554, 0.0979, -0.8258, -0.5554, 0.09793, -0.8258, -0.5554, 0.09793, -0.8258, -0.5554, 0.09794, 0.7298, -0.6506, 0.21, 0.7298, -0.6506, 0.21, 0.7298, -0.6506, 0.21, 0.7298, -0.6506, 0.21, 0.7298, -0.6506, 0.21, 0.7298, -0.6506, 0.21, 0.6696, -0.7384, 0.08056, 0.6696, -0.7383, 0.08058, 0.6696, -0.7384, 0.08056, 0.6696, -0.7384, 0.08056, 0.6696, -0.7384, 0.08056, 0.6696, -0.7383, 0.08058, -0.2057, -0.3244, -0.9233, -0.2057, -0.3243, -0.9233, -0.2057, -0.3243, -0.9233, -0.2057, -0.3244, -0.9233, -0.2057, -0.3244, -0.9233, -0.2057, -0.3243, -0.9233, -0.731, -0.6628, -0.1623, -0.7311, -0.6627, -0.1623, -0.731, -0.6627, -0.1623, -0.731, -0.6628, -0.1623, -0.731, -0.6627, -0.1623, -0.7311, -0.6627, -0.1623, 0.2617, 0.2223, 0.9392, 0.2617, 0.2223, 0.9392, 0.2617, 0.2223, 0.9392, 0.2617, 0.2223, 0.9392, 0.2617, 0.2223, 0.9392, 0.2617, 0.2223, 0.9392, -0.2868, -0.9578, -0.01801, -0.2868, -0.9578, -0.01801, -0.2868, -0.9578, -0.01801, -0.2868, -0.9578, -0.01801, -0.2868, -0.9578, -0.01801, -0.2868, -0.9578, -0.01801, -0.256, -0.9603, -0.1109, -0.256, -0.9603, -0.1109, -0.256, -0.9603, -0.1109, -0.256, -0.9603, -0.1109, -0.256, -0.9603, -0.1109, -0.256, -0.9603, -0.1109, 0.1928, 0.03581, -0.9806, 0.1929, 0.03575, -0.9806, 0.1928, 0.03583, -0.9806, 0.1928, 0.03581, -0.9806, 0.193, 0.03573, -0.9806, 0.1929, 0.03575, -0.9806, 0.808, -0.268, 0.5246, 0.808, -0.2681, 0.5247, 0.808, -0.2681, 0.5247, 0.808, -0.268, 0.5246, 0.808, -0.2681, 0.5246, 0.808, -0.2681, 0.5247, 0.07233, 0.9959, 0.05495, 0.07232, 0.9959, 0.05497, 0.07233, 0.9959, 0.05495, 0.07233, 0.9959, 0.05495, 0.07234, 0.9959, 0.05496, 0.07232, 0.9959, 0.05497, 0.2175, 0.9648, 0.1478, 0.2175, 0.9648, 0.1478, 0.2175, 0.9648, 0.1478, 0.2175, 0.9648, 0.1478, 0.2175, 0.9648, 0.1478, 0.2175, 0.9648, 0.1478, 0.5678, -0.06234, -0.8208, 0.5676, -0.06168, -0.821, 0.5676, -0.06163, -0.821, 0.5678, -0.06234, -0.8208, 0.5677, -0.06203, -0.8209, 0.5676, -0.06168, -0.821, 0.9728, -0.2254, 0.05273, 0.9728, -0.2255, 0.05277, 0.9728, -0.2255, 0.05276, 0.9728, -0.2254, 0.05273, 0.9728, -0.2254, 0.05274, 0.9728, -0.2255, 0.05277, -0.5535, 0.1613, 0.8171, -0.5535, 0.1613, 0.8171, -0.5535, 0.1613, 0.8171, -0.5535, 0.1612, 0.8171, -0.5535, 0.1612, 0.8171, -0.5535, 0.1612, 0.8171, 0.92, 0.3462, 0.1837, 0.92, 0.3462, 0.1837, 0.92, 0.3462, 0.1837, 0.92, 0.3462, 0.1837, 0.92, 0.3462, 0.1837, 0.92, 0.3462, 0.1837, 0.9334, 0.3553, -0.05018, 0.9334, 0.3553, -0.05018, 0.9334, 0.3553, -0.05018, 0.9334, 0.3553, -0.05018, 0.9334, 0.3553, -0.0502, 0.9334, 0.3553, -0.05018, -0.03056, 0.0004022, -0.9995, -0.03057, 0.0003074, -0.9995, -0.03056, 0.0004422, -0.9995, -0.03056, 0.0004022, -0.9995, -0.03057, 0.0002675, -0.9995, -0.03057, 0.0003074, -0.9995, -0.2395, 0.8951, 0.376, -0.2395, 0.8951, 0.376, -0.2395, 0.8951, 0.376, -0.2395, 0.8951, 0.376, -0.2395, 0.8951, 0.376, -0.2395, 0.8951, 0.376, -0.8528, -0.5216, 0.02518, -0.8528, -0.5216, 0.02516, -0.8528, -0.5216, 0.02518, -0.8528, -0.5216, 0.02518, -0.8528, -0.5216, 0.02517, -0.8528, -0.5216, 0.02516, -0.9228, -0.3839, -0.03316, -0.9228, -0.3839, -0.03315, -0.9228, -0.384, -0.03315, -0.9228, -0.3839, -0.03316, -0.9228, -0.3839, -0.03316, -0.9228, -0.3839, -0.03315, -0.18, 0.5276, -0.8302, -0.18, 0.5275, -0.8302, -0.18, 0.5275, -0.8302, -0.18, 0.5276, -0.8302, -0.18, 0.5276, -0.8302, -0.18, 0.5275, -0.8302, -0.3015, 0.9456, 0.1221, -0.3022, 0.9455, 0.1214, -0.3021, 0.9455, 0.1215, -0.3015, 0.9456, 0.1221, -0.302, 0.9455, 0.1216, -0.3022, 0.9455, 0.1214, -0.07718, -0.09071, 0.9929, -0.5708, -0.3691, 0.7334, -0.3618, -0.5784, 0.7311, -0.07718, -0.09071, 0.9929, -0.6573, -0.08264, 0.749, -0.5708, -0.3691, 0.7334, -0.07718, -0.09071, 0.9929, -0.5937, 0.2178, 0.7746, -0.6573, -0.08264, 0.749, -0.07718, -0.09071, 0.9929, -0.3828, 0.4549, 0.8041, -0.5937, 0.2178, 0.7746, -0.07718, -0.09071, 0.9929, -0.07059, 0.5542, 0.8294, -0.3828, 0.4549, 0.8041, -0.07718, -0.09071, 0.9929, 0.2546, 0.4743, 0.8428, -0.07059, 0.5542, 0.8294, -0.07718, -0.09071, 0.9929, 0.4898, 0.2335, 0.84, 0.2546, 0.4743, 0.8428, -0.07718, -0.09071, 0.9929, 0.5621, -0.09163, 0.822, 0.4898, 0.2335, 0.84, -0.07718, -0.09071, 0.9929, 0.458, -0.3989, 0.7944, 0.5621, -0.09163, 0.822, -0.07718, -0.09071, 0.9929, 0.221, -0.6045, 0.7654, 0.458, -0.3989, 0.7944, -0.07718, -0.09071, 0.9929, -0.07688, -0.6654, 0.7426, 0.221, -0.6045, 0.7654, -0.07718, -0.09071, 0.9929, -0.3618, -0.5784, 0.7311, -0.07688, -0.6654, 0.7426, -0.2249, 0.6087, -0.7609, -0.2251, 0.6085, -0.7609, -0.4012, 0.4578, -0.7934, -0.003642, 0.6764, -0.7365, -0.2251, 0.6085, -0.7609, -0.2249, 0.6087, -0.7609, -0.003642, 0.6764, -0.7365, -0.003301, 0.6764, -0.7365, -0.2251, 0.6085, -0.7609, 0.2251, 0.652, -0.7241, -0.003301, 0.6764, -0.7365, -0.003642, 0.6764, -0.7365, 0.2251, 0.652, -0.7241, 0.2249, 0.652, -0.7241, -0.003301, 0.6764, -0.7365, 0.4236, 0.5432, -0.725, 0.2249, 0.652, -0.7241, 0.2251, 0.652, -0.7241, 0.4236, 0.5432, -0.725, 0.4234, 0.5433, -0.7249, 0.2249, 0.652, -0.7241, 0.5633, 0.3709, -0.7383, 0.4234, 0.5433, -0.7249, 0.4236, 0.5432, -0.725, 0.5633, 0.3709, -0.7383, 0.5633, 0.3709, -0.7383, 0.4234, 0.5433, -0.7249, 0.6271, 0.1628, -0.7617, 0.5633, 0.3709, -0.7383, 0.5633, 0.3709, -0.7383, 0.6271, 0.1628, -0.7617, 0.6271, 0.1632, -0.7616, 0.5633, 0.3709, -0.7383, 0.6093, -0.04992, -0.7914, 0.6271, 0.1632, -0.7616, 0.6271, 0.1628, -0.7617, 0.6093, -0.04992, -0.7914, 0.6092, -0.05014, -0.7914, 0.6271, 0.1632, -0.7616, 0.515, -0.2392, -0.8231, 0.6092, -0.05014, -0.7914, 0.6093, -0.04992, -0.7914, 0.515, -0.2392, -0.8231, 0.5139, -0.2399, -0.8236, 0.6092, -0.05014, -0.7914, 0.3557, -0.3808, -0.8535, 0.5139, -0.2399, -0.8236, 0.515, -0.2392, -0.8231, 0.3557, -0.3808, -0.8535, 0.3557, -0.3808, -0.8535, 0.5139, -0.2399, -0.8236, 0.1539, -0.4541, -0.8776, 0.3557, -0.3808, -0.8535, 0.3557, -0.3808, -0.8535, 0.1539, -0.4541, -0.8776, 0.1541, -0.4541, -0.8775, 0.3557, -0.3808, -0.8535, -0.06441, -0.4474, -0.892, 0.1541, -0.4541, -0.8775, 0.1539, -0.4541, -0.8776, -0.06441, -0.4474, -0.892, -0.06434, -0.4474, -0.892, 0.1541, -0.4541, -0.8775, -0.2684, -0.3581, -0.8943, -0.06434, -0.4474, -0.892, -0.06441, -0.4474, -0.892, -0.2684, -0.3581, -0.8943, -0.2682, -0.3582, -0.8943, -0.06434, -0.4474, -0.892, -0.426, -0.1956, -0.8833, -0.2682, -0.3582, -0.8943, -0.2684, -0.3581, -0.8943, -0.426, -0.1956, -0.8833, -0.426, -0.1957, -0.8833, -0.2682, -0.3582, -0.8943, -0.5095, 0.01774, -0.8603, -0.426, -0.1957, -0.8833, -0.426, -0.1956, -0.8833, -0.5095, 0.01774, -0.8603, -0.5095, 0.01794, -0.8603, -0.426, -0.1957, -0.8833, -0.5018, 0.2484, -0.8286, -0.5095, 0.01794, -0.8603, -0.5095, 0.01774, -0.8603, -0.5018, 0.2484, -0.8286, -0.5017, 0.2487, -0.8285, -0.5095, 0.01794, -0.8603, -0.4015, 0.4576, -0.7934, -0.5017, 0.2487, -0.8285, -0.5018, 0.2484, -0.8286, -0.4015, 0.4576, -0.7934, -0.4012, 0.4578, -0.7934, -0.5017, 0.2487, -0.8285, -0.2249, 0.6087, -0.7609, -0.4012, 0.4578, -0.7934, -0.4015, 0.4576, -0.7934, 0.4147, -0.5136, -0.7511, 0.614, -0.3372, -0.7137, 0.6139, -0.3373, -0.7137, 0.6139, -0.3373, -0.7137, 0.614, -0.3372, -0.7137, 0.7277, -0.0979, -0.6788, 0.6139, -0.3373, -0.7137, 0.7277, -0.0979, -0.6788, 0.7277, -0.09804, -0.6788, 0.7277, -0.09804, -0.6788, 0.7277, -0.0979, -0.6788, 0.7397, 0.1664, -0.652, 0.7277, -0.09804, -0.6788, 0.7397, 0.1664, -0.652, 0.7398, 0.166, -0.652, 0.7398, 0.166, -0.652, 0.7397, 0.1664, -0.652, 0.6503, 0.4136, -0.6372, 0.7398, 0.166, -0.652, 0.6503, 0.4136, -0.6372, 0.65, 0.4141, -0.6372, 0.65, 0.4141, -0.6372, 0.6503, 0.4136, -0.6372, 0.4744, 0.6083, -0.6363, 0.65, 0.4141, -0.6372, 0.4744, 0.6083, -0.6363, 0.4744, 0.6083, -0.6363, 0.4744, 0.6083, -0.6363, 0.4744, 0.6083, -0.6363, 0.2404, 0.7215, -0.6493, 0.4744, 0.6083, -0.6363, 0.2404, 0.7215, -0.6493, 0.2399, 0.7216, -0.6494, 0.2399, 0.7216, -0.6494, 0.2404, 0.7215, -0.6493, -0.01713, 0.7384, -0.6741, 0.2399, 0.7216, -0.6494, -0.01713, 0.7384, -0.6741, -0.01797, 0.7383, -0.6742, -0.01797, 0.7383, -0.6742, -0.01713, 0.7384, -0.6741, -0.2616, 0.6569, -0.7071, -0.01797, 0.7383, -0.6742, -0.2616, 0.6569, -0.7071, -0.2608, 0.6573, -0.707, -0.2608, 0.6573, -0.707, -0.2616, 0.6569, -0.7071, -0.4559, 0.4895, -0.7433, -0.2608, 0.6573, -0.707, -0.4559, 0.4895, -0.7433, -0.4559, 0.4896, -0.7433, -0.4559, 0.4896, -0.7433, -0.4559, 0.4895, -0.7433, -0.5727, 0.2594, -0.7777, -0.4559, 0.4896, -0.7433, -0.5727, 0.2594, -0.7777, -0.5727, 0.2592, -0.7777, -0.5727, 0.2592, -0.7777, -0.5727, 0.2594, -0.7777, -0.5932, -0.0008171, -0.805, -0.5727, 0.2592, -0.7777, -0.5932, -0.0008171, -0.805, -0.5933, -0.0002323, -0.805, -0.5933, -0.0002323, -0.805, -0.5932, -0.0008171, -0.805, -0.5128, -0.251, -0.821, -0.5933, -0.0002323, -0.805, -0.5128, -0.251, -0.821, -0.5126, -0.2514, -0.821, -0.5126, -0.2514, -0.821, -0.5128, -0.251, -0.821, -0.3413, -0.4539, -0.8231, -0.5126, -0.2514, -0.821, -0.3413, -0.4539, -0.8231, -0.341, -0.4542, -0.8231, -0.341, -0.4542, -0.8231, -0.3413, -0.4539, -0.8231, -0.1042, -0.5763, -0.8105, -0.341, -0.4542, -0.8231, -0.1042, -0.5763, -0.8105, -0.1038, -0.5764, -0.8105, -0.1038, -0.5764, -0.8105, -0.1042, -0.5763, -0.8105, 0.1627, -0.5975, -0.7851, -0.1038, -0.5764, -0.8105, 0.1627, -0.5975, -0.7851, 0.1618, -0.5977, -0.7852, 0.1618, -0.5977, -0.7852, 0.1627, -0.5975, -0.7851, 0.4154, -0.5132, -0.751, 0.1618, -0.5977, -0.7852, 0.4154, -0.5132, -0.751, 0.4147, -0.5136, -0.7511, 0.4147, -0.5136, -0.7511, 0.4154, -0.5132, -0.751, 0.614, -0.3372, -0.7137])] * 3)])
me_chimney02_physics = bpy.data.meshes.new('chimney02_physics')
me_chimney02_physics.from_pydata([(-5.029, 6.905, 28.67), (-2.093, 9.799, 29.23), (1.909, 10.82, 29.71), (8.826, 6.742, 29.99), (9.887, 2.73, 29.71), (-2.129, -4.056, 27.89), (5.906, 9.704, 29.99), (6.145, 4.391, 64.22), (-4.797, -6.383, 61.93), (3.206, -6.478, 62.7), (-7.721, -3.425, 61.99), (6.136, -3.59, 63.31), (7.211, 0.388, 63.87), (3.221, 7.35, 64.28), (-4.782, 7.444, 63.51), (-0.7804, 8.468, 64.02), (-5.049, -1.093, 27.9), (-8.787, 0.5775, 62.34), (-7.711, 4.557, 62.9), (8.805, -1.258, 29.22), (5.87, -4.15, 28.66), (-6.11, 2.919, 28.18), (-0.7951, -7.501, 62.19), (1.868, -5.174, 28.17), (9.888, 2.728, 29.71), (5.87, -4.15, 28.66), (8.805, -1.256, 29.22), (1.932, -5.191, 28.18), (-2.068, -4.116, 27.89), (-5.034, -1.15, 27.89), (-6.114, 2.906, 28.18), (8.078, -0.6303, 0.09317), (5.143, -3.55, 0.09317), (1.125, -4.626, 0.09317), (-2.893, -3.55, 0.09317), (-5.834, -0.6084, 0.09317), (-6.911, 3.409, 0.09317), (-5.838, 7.424, 0.09317), (-2.893, 10.37, 0.09317), (5.143, 10.37, 0.09317), (9.161, 3.409, 0.09317), (8.095, 7.416, 0.09317), (1.125, 11.45, 0.09317), (5.846, 9.764, 29.99), (8.811, 6.799, 29.99), (-5.028, 6.905, 28.67), (1.844, 10.84, 29.71), (-2.115, 9.793, 29.23), (3.022, -3.59, 71.67), (-2.326, -5.377, 70.94), (-0.3459, -5.515, 71.12), (3.366, 2.045, 72.34), (-3.603, 3.953, 71.88), (0.2601, 4.436, 72.31), (-2.814, 14.35, 67.23), (-7.935, 12.64, 66.54), (-5.962, 0.8791, 71.3), (-5.435, -2.984, 70.91), (-11.99, 9.104, 65.75), (-14.36, 4.269, 64.96), (-4.466, -12.76, 63.98), (-12.93, -6.255, 63.9), (0.9411, -13.15, 64.46), (10.12, -7.904, 65.95), (-9.335, -10.34, 63.79), (-14.69, -1.124, 64.32), (2.593, 13.96, 67.71), (7.462, 11.54, 67.91), (12.82, 2.324, 67.38), (6.062, -11.44, 65.15), (4.013, 0.1639, 72.19), (11.05, 7.455, 67.79), (12.49, -3.069, 66.73)], [], [(0, 1, 2), (0, 2, 3), (0, 3, 4), (0, 4, 5), (6, 3, 2), (6, 7, 3), (7, 4, 3), (8, 9, 10), (9, 11, 10), (11, 12, 10), (12, 7, 10), (7, 13, 10), (13, 14, 10), (13, 15, 14), (16, 5, 10), (10, 5, 8), (14, 17, 10), (14, 18, 17), (10, 17, 16), (9, 19, 11), (9, 20, 19), (19, 4, 11), (4, 12, 11), (15, 13, 2), (2, 13, 6), (6, 13, 7), (18, 0, 17), (17, 0, 21), (16, 17, 21), (8, 5, 22), (5, 23, 22), (8, 22, 9), (2, 1, 14), (2, 14, 15), (1, 0, 14), (5, 19, 23), (4, 19, 5), (19, 20, 23), (9, 22, 23), (9, 23, 20), (7, 12, 4), (5, 16, 21), (14, 0, 18), (0, 5, 21), (24, 25, 26), (24, 27, 25), (24, 28, 27), (24, 29, 28), (24, 30, 29), (25, 31, 26), (25, 32, 31), (25, 33, 32), (25, 27, 33), (34, 35, 36), (34, 36, 37), (34, 37, 33), (33, 37, 32), (32, 37, 38), (32, 38, 39), (32, 39, 40), (32, 40, 31), (40, 39, 41), (39, 38, 42), (41, 39, 43), (41, 43, 44), (45, 46, 47), (45, 30, 46), (30, 43, 46), (30, 44, 43), (30, 24, 44), (46, 43, 42), (43, 39, 42), (35, 30, 36), (35, 29, 30), (29, 35, 34), (34, 33, 28), (33, 27, 28), (28, 29, 34), (45, 47, 38), (38, 47, 46), (26, 31, 40), (40, 24, 26), (41, 24, 40), (30, 45, 36), (45, 37, 36), (45, 38, 37), (38, 46, 42), (44, 24, 41), (48, 49, 50), (48, 51, 49), (51, 52, 49), (53, 54, 52), (52, 54, 55), (52, 56, 57), (57, 49, 52), (51, 53, 52), (52, 55, 58), (58, 56, 52), (58, 55, 59), (58, 59, 56), (60, 61, 62), (62, 61, 63), (63, 61, 55), (50, 49, 60), (60, 62, 50), (60, 49, 64), (61, 60, 64), (57, 65, 61), (56, 65, 57), (61, 64, 57), (64, 49, 57), (54, 66, 55), (55, 66, 67), (63, 55, 67), (63, 67, 68), (55, 61, 59), (69, 48, 50), (50, 62, 69), (69, 63, 48), (63, 69, 62), (59, 61, 65), (48, 70, 51), (71, 67, 51), (51, 70, 71), (51, 67, 53), (59, 65, 56), (48, 63, 72), (72, 70, 48), (53, 67, 66), (66, 54, 53), (68, 70, 72), (72, 63, 68), (71, 70, 68), (67, 71, 68)])
me_chimney02_physics.polygons.foreach_set('use_smooth', [True] * 134)
_uv = me_chimney02_physics.uv_layers.new(name='UVMap')
_uv.uv.foreach_set('vector', [0.0, 0.0, 0.0, 0.0, 0.0, 0.0, 0.0, 0.0, 0.0, 0.0, 0.0, 0.0, 0.0, 0.0, 0.0, 0.0, 0.0, 0.0, 0.0, 0.0, 0.0, 0.0, 0.0, 0.0, 0.0, 0.0, 0.0, 0.0, 0.0, 0.0, 0.0, 0.0, 0.0, 0.0, 0.0, 0.0, 0.0, 0.0, 0.0, 0.0, 0.0, 0.0, 0.0, 0.0, 0.0, 0.0, 0.0, 0.0, 0.0, 0.0, 0.0, 0.0, 0.0, 0.0, 0.0, 0.0, 0.0, 0.0, 0.0, 0.0, 0.0, 0.0, 0.0, 0.0, 0.0, 0.0, 0.0, 0.0, 0.0, 0.0, 0.0, 0.0, 0.0, 0.0, 0.0, 0.0, 0.0, 0.0, 0.0, 0.0, 0.0, 0.0, 0.0, 0.0, 0.0, 0.0, 0.0, 0.0, 0.0, 0.0, 0.0, 0.0, 0.0, 0.0, 0.0, 0.0, 0.0, 0.0, 0.0, 0.0, 0.0, 0.0, 0.0, 0.0, 0.0, 0.0, 0.0, 0.0, 0.0, 0.0, 0.0, 0.0, 0.0, 0.0, 0.0, 0.0, 0.0, 0.0, 0.0, 0.0, 0.0, 0.0, 0.0, 0.0, 0.0, 0.0, 0.0, 0.0, 0.0, 0.0, 0.0, 0.0, 0.0, 0.0, 0.0, 0.0, 0.0, 0.0, 0.0, 0.0, 0.0, 0.0, 0.0, 0.0, 0.0, 0.0, 0.0, 0.0, 0.0, 0.0, 0.0, 0.0, 0.0, 0.0, 0.0, 0.0, 0.0, 0.0, 0.0, 0.0, 0.0, 0.0, 0.0, 0.0, 0.0, 0.0, 0.0, 0.0, 0.0, 0.0, 0.0, 0.0, 0.0, 0.0, 0.0, 0.0, 0.0, 0.0, 0.0, 0.0, 0.0, 0.0, 0.0, 0.0, 0.0, 0.0, 0.0, 0.0, 0.0, 0.0, 0.0, 0.0, 0.0, 0.0, 0.0, 0.0, 0.0, 0.0, 0.0, 0.0, 0.0, 0.0, 0.0, 0.0, 0.0, 0.0, 0.0, 0.0, 0.0, 0.0, 0.0, 0.0, 0.0, 0.0, 0.0, 0.0, 0.0, 0.0, 0.0, 0.0, 0.0, 0.0, 0.0, 0.0, 0.0, 0.0, 0.0, 0.0, 0.0, 0.0, 0.0, 0.0, 0.0, 0.0, 0.0, 0.0, 0.0, 0.0, 0.0, 0.0, 0.0, 0.0, 0.0, 0.0, 0.0, 0.0, 0.0, 0.0, 0.0, 0.0, 0.0, 0.0, 0.0, 0.0, 0.0, 0.0, 0.0, 0.0, 0.0, 0.0, 0.0, 0.0, 0.0, 0.0, 0.0, 0.0, 0.0, 0.0, 0.0, 0.0, 0.0, 0.0, 0.0, 0.0, 0.0, 0.0, 0.0, 0.0, 0.0, 0.0, 0.0, 0.0, 0.0, 0.0, 0.0, 0.0, 0.0, 0.0, 0.0, 0.0, 0.0, 0.0, 0.0, 0.0, 0.0, 0.0, 0.0, 0.0, 0.0, 0.0, 0.0, 0.0, 0.0, 0.0, 0.0, 0.0, 0.0, 0.0, 0.0, 0.0, 0.0, 0.0, 0.0, 0.0, 0.0, 0.0, 0.0, 0.0, 0.0, 0.0, 0.0, 0.0, 0.0, 0.0, 0.0, 0.0, 0.0, 0.0, 0.0, 0.0, 0.0, 0.0, 0.0, 0.0, 0.0, 0.0, 0.0, 0.0, 0.0, 0.0, 0.0, 0.0, 0.0, 0.0, 0.0, 0.0, 0.0, 0.0, 0.0, 0.0, 0.0, 0.0, 0.0, 0.0, 0.0, 0.0, 0.0, 0.0, 0.0, 0.0, 0.0, 0.0, 0.0, 0.0, 0.0, 0.0, 0.0, 0.0, 0.0, 0.0, 0.0, 0.0, 0.0, 0.0, 0.0, 0.0, 0.0, 0.0, 0.0, 0.0, 0.0, 0.0, 0.0, 0.0, 0.0, 0.0, 0.0, 0.0, 0.0, 0.0, 0.0, 0.0, 0.0, 0.0, 0.0, 0.0, 0.0, 0.0, 0.0, 0.0, 0.0, 0.0, 0.0, 0.0, 0.0, 0.0, 0.0, 0.0, 0.0, 0.0, 0.0, 0.0, 0.0, 0.0, 0.0, 0.0, 0.0, 0.0, 0.0, 0.0, 0.0, 0.0, 0.0, 0.0, 0.0, 0.0, 0.0, 0.0, 0.0, 0.0, 0.0, 0.0, 0.0, 0.0, 0.0, 0.0, 0.0, 0.0, 0.0, 0.0, 0.0, 0.0, 0.0, 0.0, 0.0, 0.0, 0.0, 0.0, 0.0, 0.0, 0.0, 0.0, 0.0, 0.0, 0.0, 0.0, 0.0, 0.0, 0.0, 0.0, 0.0, 0.0, 0.0, 0.0, 0.0, 0.0, 0.0, 0.0, 0.0, 0.0, 0.0, 0.0, 0.0, 0.0, 0.0, 0.0, 0.0, 0.0, 0.0, 0.0, 0.0, 0.0, 0.0, 0.0, 0.0, 0.0, 0.0, 0.0, 0.0, 0.0, 0.0, 0.0, 0.0, 0.0, 0.0, 0.0, 0.0, 0.0, 0.0, 0.0, 0.0, 0.0, 0.0, 0.0, 0.0, 0.0, 0.0, 0.0, 0.0, 0.0, 0.0, 0.0, 0.0, 0.0, 0.0, 0.0, 0.0, 0.0, 0.0, 0.0, 0.0, 0.0, 0.0, 0.0, 0.0, 0.0, 0.0, 0.0, 0.0, 0.0, 0.0, 0.0, 0.0, 0.0, 0.0, 0.0, 0.0, 0.0, 0.0, 0.0, 0.0, 0.0, 0.0, 0.0, 0.0, 0.0, 0.0, 0.0, 0.0, 0.0, 0.0, 0.0, 0.0, 0.0, 0.0, 0.0, 0.0, 0.0, 0.0, 0.0, 0.0, 0.0, 0.0, 0.0, 0.0, 0.0, 0.0, 0.0, 0.0, 0.0, 0.0, 0.0, 0.0, 0.0, 0.0, 0.0, 0.0, 0.0, 0.0, 0.0, 0.0, 0.0, 0.0, 0.0, 0.0, 0.0, 0.0, 0.0, 0.0, 0.0, 0.0, 0.0, 0.0, 0.0, 0.0, 0.0, 0.0, 0.0, 0.0, 0.0, 0.0, 0.0, 0.0, 0.0, 0.0, 0.0, 0.0, 0.0, 0.0, 0.0, 0.0, 0.0, 0.0, 0.0, 0.0, 0.0, 0.0, 0.0, 0.0, 0.0, 0.0, 0.0, 0.0, 0.0, 0.0, 0.0, 0.0, 0.0, 0.0, 0.0, 0.0, 0.0, 0.0, 0.0, 0.0, 0.0, 0.0, 0.0, 0.0, 0.0, 0.0, 0.0, 0.0, 0.0, 0.0, 0.0, 0.0, 0.0, 0.0, 0.0, 0.0, 0.0, 0.0, 0.0, 0.0, 0.0, 0.0, 0.0, 0.0, 0.0, 0.0, 0.0, 0.0, 0.0, 0.0, 0.0, 0.0, 0.0, 0.0, 0.0, 0.0, 0.0, 0.0, 0.0, 0.0, 0.0, 0.0, 0.0, 0.0, 0.0, 0.0, 0.0, 0.0, 0.0, 0.0, 0.0, 0.0, 0.0, 0.0, 0.0, 0.0, 0.0, 0.0, 0.0, 0.0, 0.0, 0.0, 0.0, 0.0, 0.0, 0.0, 0.0, 0.0, 0.0, 0.0, 0.0, 0.0, 0.0, 0.0, 0.0, 0.0, 0.0, 0.0, 0.0, 0.0, 0.0, 0.0, 0.0, 0.0, 0.0, 0.0, 0.0, 0.0, 0.0, 0.0, 0.0, 0.0, 0.0, 0.0, 0.0, 0.0, 0.0, 0.0, 0.0, 0.0, 0.0, 0.0, 0.0, 0.0, 0.0, 0.0, 0.0, 0.0, 0.0, 0.0, 0.0, 0.0, 0.0, 0.0, 0.0, 0.0, 0.0, 0.0, 0.0, 0.0, 0.0, 0.0, 0.0, 0.0, 0.0, 0.0, 0.0, 0.0, 0.0, 0.0, 0.0, 0.0, 0.0, 0.0, 0.0, 0.0, 0.0, 0.0, 0.0, 0.0, 0.0, 0.0, 0.0, 0.0, 0.0, 0.0, 0.0, 0.0, 0.0, 0.0, 0.0, 0.0, 0.0, 0.0, 0.0, 0.0, 0.0, 0.0, 0.0, 0.0, 0.0, 0.0, 0.0, 0.0, 0.0, 0.0, 0.0, 0.0, 0.0])
me_chimney02_physics.materials.append(mat_phy)
me_chimney02_physics.use_remesh_fix_poles = True
me_chimney02_physics.use_remesh_preserve_attributes = False
me_chimney02_physics.use_mirror_vertex_groups = False
me_chimney02_physics.update()
me_chimney02_physics.normals_split_custom_set([tuple(v) for v in zip(*[iter([-0.4928, 0.4981, -0.7135, -0.8713, 0.009998, -0.4906, -0.998, 0.06129, 0.01765, -0.4928, 0.4981, -0.7135, -0.998, 0.06129, 0.01765, -0.4822, 0.2996, 0.8232, -0.4928, 0.4981, -0.7135, -0.4822, 0.2996, 0.8232, -0.03014, 0.3358, 0.9414, -0.4928, 0.4981, -0.7135, -0.03014, 0.3358, 0.9414, 0.752, 0.505, -0.4236, -0.8116, -0.08016, 0.5786, -0.4822, 0.2996, 0.8232, -0.998, 0.06129, 0.01765, -0.8116, -0.08016, 0.5786, -0.4557, -0.3265, 0.8281, -0.4822, 0.2996, 0.8232, -0.4557, -0.3265, 0.8281, -0.03014, 0.3358, 0.9414, -0.4822, 0.2996, 0.8232, 0.8614, -0.0178, -0.5077, 0.873, -0.1096, 0.4751, 0.4904, -0.5615, -0.6665, 0.873, -0.1096, 0.4751, 0.4432, -0.265, 0.8563, 0.4904, -0.5615, -0.6665, 0.4432, -0.265, 0.8563, 0.05467, -0.4701, 0.8809, 0.4904, -0.5615, -0.6665, 0.05467, -0.4701, 0.8809, -0.4557, -0.3265, 0.8281, 0.4904, -0.5615, -0.6665, -0.4557, -0.3265, 0.8281, -0.8125, -0.453, 0.367, 0.4904, -0.5615, -0.6665, -0.8125, -0.453, 0.367, -0.8264, -0.2468, -0.5061, 0.4904, -0.5615, -0.6665, -0.8125, -0.453, 0.367, -0.995, -0.09996, 0.002293, -0.8264, -0.2468, -0.5061, 0.409, 0.1198, -0.9046, 0.752, 0.505, -0.4236, 0.4904, -0.5615, -0.6665, 0.4904, -0.5615, -0.6665, 0.752, 0.505, -0.4236, 0.8614, -0.0178, -0.5077, -0.8264, -0.2468, -0.5061, -0.003662, 0.01949, -0.9998, 0.4904, -0.5615, -0.6665, -0.8264, -0.2468, -0.5061, -0.504, 0.001678, -0.8637, -0.003662, 0.01949, -0.9998, 0.4904, -0.5615, -0.6665, -0.003662, 0.01949, -0.9998, 0.409, 0.1198, -0.9046, 0.873, -0.1096, 0.4751, 0.5567, 0.1491, 0.8172, 0.4432, -0.265, 0.8563, 0.873, -0.1096, 0.4751, 0.8662, 0.0519, 0.497, 0.5567, 0.1491, 0.8172, 0.5567, 0.1491, 0.8172, -0.03014, 0.3358, 0.9414, 0.4432, -0.265, 0.8563, -0.03014, 0.3358, 0.9414, 0.05467, -0.4701, 0.8809, 0.4432, -0.265, 0.8563, -0.995, -0.09996, 0.002293, -0.8125, -0.453, 0.367, -0.998, 0.06129, 0.01765, -0.998, 0.06129, 0.01765, -0.8125, -0.453, 0.367, -0.8116, -0.08016, 0.5786, -0.8116, -0.08016, 0.5786, -0.8125, -0.453, 0.367, -0.4557, -0.3265, 0.8281, -0.504, 0.001678, -0.8637, -0.4928, 0.4981, -0.7135, -0.003662, 0.01949, -0.9998, -0.003662, 0.01949, -0.9998, -0.4928, 0.4981, -0.7135, -0.02096, 0.1925, -0.9811, 0.409, 0.1198, -0.9046, -0.003662, 0.01949, -0.9998, -0.02096, 0.1925, -0.9811, 0.8614, -0.0178, -0.5077, 0.752, 0.505, -0.4236, 0.9939, 0.05454, -0.09577, 0.752, 0.505, -0.4236, 0.9862, 0.1386, 0.09092, 0.9939, 0.05454, -0.09577, 0.8614, -0.0178, -0.5077, 0.9939, 0.05454, -0.09577, 0.873, -0.1096, 0.4751, -0.998, 0.06129, 0.01765, -0.8713, 0.009998, -0.4906, -0.8264, -0.2468, -0.5061, -0.998, 0.06129, 0.01765, -0.8264, -0.2468, -0.5061, -0.995, -0.09996, 0.002293, -0.8713, 0.009998, -0.4906, -0.4928, 0.4981, -0.7135, -0.8264, -0.2468, -0.5061, 0.752, 0.505, -0.4236, 0.5567, 0.1491, 0.8172, 0.9862, 0.1386, 0.09092, -0.03014, 0.3358, 0.9414, 0.5567, 0.1491, 0.8172, 0.752, 0.505, -0.4236, 0.5567, 0.1491, 0.8172, 0.8662, 0.0519, 0.497, 0.9862, 0.1386, 0.09092, 0.873, -0.1096, 0.4751, 0.9939, 0.05454, -0.09577, 0.9862, 0.1386, 0.09092, 0.873, -0.1096, 0.4751, 0.9862, 0.1386, 0.09092, 0.8662, 0.0519, 0.497, -0.4557, -0.3265, 0.8281, 0.05467, -0.4701, 0.8809, -0.03014, 0.3358, 0.9414, 0.752, 0.505, -0.4236, 0.409, 0.1198, -0.9046, -0.02096, 0.1925, -0.9811, -0.8264, -0.2468, -0.5061, -0.4928, 0.4981, -0.7135, -0.504, 0.001678, -0.8637, -0.4928, 0.4981, -0.7135, 0.752, 0.505, -0.4236, -0.02096, 0.1925, -0.9811, -0.01805, -0.5976, 0.8016, 0.8691, -0.03805, 0.4932, 0.4227, 0.007457, 0.9063, -0.01805, -0.5976, 0.8016, 0.9682, -0.2488, -0.02806, 0.8691, -0.03805, 0.4932, -0.01805, -0.5976, 0.8016, 0.8704, -0.2593, -0.4186, 0.9682, -0.2488, -0.02806, -0.01805, -0.5976, 0.8016, 0.5479, -0.3316, -0.768, 0.8704, -0.2593, -0.4186, -0.01805, -0.5976, 0.8016, 0.1213, -0.5758, -0.8086, 0.5479, -0.3316, -0.768, 0.8691, -0.03805, 0.4932, 0.5735, 0.05758, 0.8172, 0.4227, 0.007457, 0.9063, 0.8691, -0.03805, 0.4932, 0.5217, 0.7987, 0.2998, 0.5735, 0.05758, 0.8172, 0.8691, -0.03805, 0.4932, 0.9733, 0.2296, 0.0006553, 0.5217, 0.7987, 0.2998, 0.8691, -0.03805, 0.4932, 0.9682, -0.2488, -0.02806, 0.9733, 0.2296, 0.0006553, 0.7993, 0.2116, -0.5625, 0.4198, 0.007597, -0.9076, -0.08924, 0.06446, -0.9939, 0.7993, 0.2116, -0.5625, -0.08924, 0.06446, -0.9939, -0.3957, 0.6113, -0.6853, 0.7993, 0.2116, -0.5625, -0.3957, 0.6113, -0.6853, 0.9733, 0.2296, 0.0006553, 0.9733, 0.2296, 0.0006553, -0.3957, 0.6113, -0.6853, 0.5217, 0.7987, 0.2998, 0.5217, 0.7987, 0.2998, -0.3957, 0.6113, -0.6853, -0.8136, 0.3457, -0.4675, 0.5217, 0.7987, 0.2998, -0.8136, 0.3457, -0.4675, -0.6882, 0.6067, 0.3979, 0.5217, 0.7987, 0.2998, -0.6882, 0.6067, 0.3979, 0.0867, 0.2264, 0.9702, 0.5217, 0.7987, 0.2998, 0.0867, 0.2264, 0.9702, 0.5735, 0.05758, 0.8172, 0.0867, 0.2264, 0.9702, -0.6882, 0.6067, 0.3979, -0.4995, 0.02841, 0.8658, -0.6882, 0.6067, 0.3979, -0.8136, 0.3457, -0.4675, -0.996, 0.006011, 0.08921, -0.4995, 0.02841, 0.8658, -0.6882, 0.6067, 0.3979, -0.8499, -0.2069, 0.4846, -0.4995, 0.02841, 0.8658, -0.8499, -0.2069, 0.4846, -0.4276, -0.4619, 0.7771, -0.4909, -0.102, -0.8652, -0.9676, -0.2335, -0.09653, -0.8615, -0.06683, -0.5034, -0.4909, -0.102, -0.8652, 0.1213, -0.5758, -0.8086, -0.9676, -0.2335, -0.09653, 0.1213, -0.5758, -0.8086, -0.8499, -0.2069, 0.4846, -0.9676, -0.2335, -0.09653, 0.1213, -0.5758, -0.8086, -0.4276, -0.4619, 0.7771, -0.8499, -0.2069, 0.4846, 0.1213, -0.5758, -0.8086, -0.01805, -0.5976, 0.8016, -0.4276, -0.4619, 0.7771, -0.9676, -0.2335, -0.09653, -0.8499, -0.2069, 0.4846, -0.996, 0.006011, 0.08921, -0.8499, -0.2069, 0.4846, -0.6882, 0.6067, 0.3979, -0.996, 0.006011, 0.08921, 0.4198, 0.007597, -0.9076, 0.1213, -0.5758, -0.8086, -0.08924, 0.06446, -0.9939, 0.4198, 0.007597, -0.9076, 0.5479, -0.3316, -0.768, 0.1213, -0.5758, -0.8086, 0.5479, -0.3316, -0.768, 0.4198, 0.007597, -0.9076, 0.7993, 0.2116, -0.5625, 0.7993, 0.2116, -0.5625, 0.9733, 0.2296, 0.0006553, 0.8704, -0.2593, -0.4186, 0.9733, 0.2296, 0.0006553, 0.9682, -0.2488, -0.02806, 0.8704, -0.2593, -0.4186, 0.8704, -0.2593, -0.4186, 0.5479, -0.3316, -0.768, 0.7993, 0.2116, -0.5625, -0.4909, -0.102, -0.8652, -0.8615, -0.06683, -0.5034, -0.8136, 0.3457, -0.4675, -0.8136, 0.3457, -0.4675, -0.8615, -0.06683, -0.5034, -0.9676, -0.2335, -0.09653, 0.4227, 0.007457, 0.9063, 0.5735, 0.05758, 0.8172, 0.0867, 0.2264, 0.9702, 0.0867, 0.2264, 0.9702, -0.01805, -0.5976, 0.8016, 0.4227, 0.007457, 0.9063, -0.4995, 0.02841, 0.8658, -0.01805, -0.5976, 0.8016, 0.0867, 0.2264, 0.9702, 0.1213, -0.5758, -0.8086, -0.4909, -0.102, -0.8652, -0.08924, 0.06446, -0.9939, -0.4909, -0.102, -0.8652, -0.3957, 0.6113, -0.6853, -0.08924, 0.06446, -0.9939, -0.4909, -0.102, -0.8652, -0.8136, 0.3457, -0.4675, -0.3957, 0.6113, -0.6853, -0.8136, 0.3457, -0.4675, -0.9676, -0.2335, -0.09653, -0.996, 0.006011, 0.08921, -0.4276, -0.4619, 0.7771, -0.01805, -0.5976, 0.8016, -0.4995, 0.02841, 0.8658, 0.3891, -0.8737, 0.2921, 0.3573, -0.9089, -0.2151, 0.6321, -0.7743, 0.03112, 0.3891, -0.8737, 0.2921, -0.0868, -0.9877, 0.1304, 0.3573, -0.9089, -0.2151, -0.0868, -0.9877, 0.1304, -0.1887, -0.9465, -0.262, 0.3573, -0.9089, -0.2151, -0.3798, -0.9241, 0.04266, -0.4598, -0.8744, -0.1551, -0.1887, -0.9465, -0.262, -0.1887, -0.9465, -0.262, -0.4598, -0.8744, -0.1551, -0.1808, 0.9819, 0.05585, -0.1887, -0.9465, -0.262, -0.02989, -0.8324, -0.5534, 0.3221, -0.8198, -0.4735, 0.3221, -0.8198, -0.4735, 0.3573, -0.9089, -0.2151, -0.1887, -0.9465, -0.262, -0.0868, -0.9877, 0.1304, -0.3798, -0.9241, 0.04266, -0.1887, -0.9465, -0.262, -0.1887, -0.9465, -0.262, -0.1808, 0.9819, 0.05585, -0.2441, -0.8192, -0.5189, -0.2441, -0.8192, -0.5189, -0.02989, -0.8324, -0.5534, -0.1887, -0.9465, -0.262, -0.2441, -0.8192, -0.5189, -0.1808, 0.9819, 0.05585, -0.2684, 0.1126, -0.9567, -0.2441, -0.8192, -0.5189, -0.2684, 0.1126, -0.9567, -0.02989, -0.8324, -0.5534, 0.8029, -0.5494, -0.2314, -0.06329, 0.9979, 0.009922, 0.4606, 0.874, 0.1548, 0.4606, 0.874, 0.1548, -0.06329, 0.9979, 0.009922, -0.07028, 0.9861, 0.1503, -0.07028, 0.9861, 0.1503, -0.06329, 0.9979, 0.009922, -0.1808, 0.9819, 0.05585, 0.6321, -0.7743, 0.03112, 0.3573, -0.9089, -0.2151, 0.8029, -0.5494, -0.2314, 0.8029, -0.5494, -0.2314, 0.4606, 0.874, 0.1548, 0.6321, -0.7743, 0.03112, 0.8029, -0.5494, -0.2314, 0.3573, -0.9089, -0.2151, 0.5498, -0.7163, -0.4298, -0.06329, 0.9979, 0.009922, 0.8029, -0.5494, -0.2314, 0.5498, -0.7163, -0.4298, 0.3221, -0.8198, -0.4735, 0.1628, -0.7553, -0.6349, -0.06329, 0.9979, 0.009922, -0.02989, -0.8324, -0.5534, 0.1628, -0.7553, -0.6349, 0.3221, -0.8198, -0.4735, -0.06329, 0.9979, 0.009922, 0.5498, -0.7163, -0.4298, 0.3221, -0.8198, -0.4735, 0.5498, -0.7163, -0.4298, 0.3573, -0.9089, -0.2151, 0.3221, -0.8198, -0.4735, -0.4598, -0.8744, -0.1551, -0.6535, -0.7457, 0.1295, -0.1808, 0.9819, 0.05585, -0.1808, 0.9819, 0.05585, -0.6535, -0.7457, 0.1295, -0.3276, 0.9082, 0.2604, -0.07028, 0.9861, 0.1503, -0.1808, 0.9819, 0.05585, -0.3276, 0.9082, 0.2604, -0.07028, 0.9861, 0.1503, -0.3276, 0.9082, 0.2604, -0.1445, 0.09896, 0.9845, -0.1808, 0.9819, 0.05585, -0.06329, 0.9979, 0.009922, -0.2684, 0.1126, -0.9567, 0.6172, -0.7523, 0.2306, 0.3891, -0.8737, 0.2921, 0.6321, -0.7743, 0.03112, 0.6321, -0.7743, 0.03112, 0.4606, 0.874, 0.1548, 0.6172, -0.7523, 0.2306, 0.6172, -0.7523, 0.2306, -0.07028, 0.9861, 0.1503, 0.3891, -0.8737, 0.2921, -0.07028, 0.9861, 0.1503, 0.6172, -0.7523, 0.2306, 0.4606, 0.874, 0.1548, -0.2684, 0.1126, -0.9567, -0.06329, 0.9979, 0.009922, 0.1628, -0.7553, -0.6349, 0.3891, -0.8737, 0.2921, 0.06335, -0.8827, 0.4656, -0.0868, -0.9877, 0.1304, -0.191, -0.8713, 0.4521, -0.3276, 0.9082, 0.2604, -0.0868, -0.9877, 0.1304, -0.0868, -0.9877, 0.1304, 0.06335, -0.8827, 0.4656, -0.191, -0.8713, 0.4521, -0.0868, -0.9877, 0.1304, -0.3276, 0.9082, 0.2604, -0.3798, -0.9241, 0.04266, -0.2684, 0.1126, -0.9567, 0.1628, -0.7553, -0.6349, -0.02989, -0.8324, -0.5534, 0.3891, -0.8737, 0.2921, -0.07028, 0.9861, 0.1503, 0.2498, -0.8225, 0.5109, 0.2498, -0.8225, 0.5109, 0.06335, -0.8827, 0.4656, 0.3891, -0.8737, 0.2921, -0.3798, -0.9241, 0.04266, -0.3276, 0.9082, 0.2604, -0.6535, -0.7457, 0.1295, -0.6535, -0.7457, 0.1295, -0.4598, -0.8744, -0.1551, -0.3798, -0.9241, 0.04266, -0.1445, 0.09896, 0.9845, 0.06335, -0.8827, 0.4656, 0.2498, -0.8225, 0.5109, 0.2498, -0.8225, 0.5109, -0.07028, 0.9861, 0.1503, -0.1445, 0.09896, 0.9845, -0.191, -0.8713, 0.4521, 0.06335, -0.8827, 0.4656, -0.1445, 0.09896, 0.9845, -0.3276, 0.9082, 0.2604, -0.191, -0.8713, 0.4521, -0.1445, 0.09896, 0.9845])] * 3)])
arm_chimney02_qc_skeleton = bpy.data.armatures.new('chimney02.qc_skeleton')  # bones are not reproduced

# ---- objects
ob_chimney02_qc_skeleton = bpy.data.objects.new('chimney02.qc_skeleton', arm_chimney02_qc_skeleton)
ob_chimney02_reference = bpy.data.objects.new('chimney02_reference', me_chimney02_reference)
ob_chimney02_physics = bpy.data.objects.new('chimney02_physics', me_chimney02_physics)

# ---- transforms, parenting, visibility, modifiers, constraints
ob_chimney02_qc_skeleton.location = (0.0, 0.0, 0.0)
ob_chimney02_qc_skeleton.show_in_front = True
ob_chimney02_qc_skeleton.lineart.crease_threshold = 0.0
ob_chimney02_reference.parent = ob_chimney02_qc_skeleton
ob_chimney02_reference.location = (0.0, 0.0, 0.0)
ob_chimney02_reference.lineart.crease_threshold = 0.0
_vg = ob_chimney02_reference.vertex_groups.new(name='static_prop')
_vg.add([0, 1, 2, 3, 4, 5, 6, 7, 8, 9, 10, 11, 12, 13, 14, 15, 16, 17, 18, 19, 20, 21, 22, 23, 24, 25, 26, 27, 28, 29, 30, 31, 32, 33, 34, 35, 36, 37, 38, 39, 40, 41, 42, 43, 44, 45, 46, 47, 48, 49, 50, 51, 52, 53, 54, 55, 56, 57, 58, 59, 60, 61, 62, 63, 64, 65, 66, 67, 68, 69, 70, 71, 72, 73, 74, 75, 76, 77, 78, 79, 80, 81, 82, 83, 84, 85, 86, 87, 88, 89, 90, 91, 92, 93, 94, 95, 96, 97, 98, 99, 100, 101, 102, 103, 104, 105, 106, 107, 108, 109, 110, 111, 112, 113, 114, 115, 116, 117, 118, 119, 120, 121, 122, 123, 124, 125, 126, 127, 128, 129, 130, 131, 132, 133, 134, 135, 136], 1.0, 'REPLACE')
_m = ob_chimney02_reference.modifiers.new('Armature', 'ARMATURE')
_m.object = ob_chimney02_qc_skeleton
ob_chimney02_physics.parent = ob_chimney02_qc_skeleton
ob_chimney02_physics.location = (0.0, 0.0, 0.0)
ob_chimney02_physics.display_type = 'SOLID'
ob_chimney02_physics.show_wire = True
ob_chimney02_physics.lineart.crease_threshold = 0.0
_vg = ob_chimney02_physics.vertex_groups.new(name='static_prop')
_vg.add([0, 1, 2, 3, 4, 5, 6, 7, 8, 9, 10, 11, 12, 13, 14, 15, 16, 17, 18, 19, 20, 21, 22, 23, 24, 25, 26, 27, 28, 29, 30, 31, 32, 33, 34, 35, 36, 37, 38, 39, 40, 41, 42, 43, 44, 45, 46, 47, 48, 49, 50, 51, 52, 53, 54, 55, 56, 57, 58, 59, 60, 61, 62, 63, 64, 65, 66, 67, 68, 69, 70, 71, 72], 1.0, 'REPLACE')
_m = ob_chimney02_physics.modifiers.new('Armature', 'ARMATURE')
_m.object = ob_chimney02_qc_skeleton

# ---- collection membership
scene.collection.objects.link(ob_chimney02_qc_skeleton)
scene.collection.objects.link(ob_chimney02_reference)
scene.collection.objects.link(ob_chimney02_physics)
col_chimney02.objects.link(ob_chimney02_qc_skeleton)
col_chimney02.objects.link(ob_chimney02_reference)
col_chimney02.objects.link(ob_chimney02_physics)

# ---- scene / render settings (as saved in the file)
scene.frame_start = 1; scene.frame_end = 250; scene.frame_set(0)
scene.render.engine = 'BLENDER_EEVEE_NEXT'
scene.cycles.use_denoising = False
scene.cycles.samples = 128
scene.cycles.sampling_pattern = 'TABULATED_SOBOL'
scene.cycles.use_adaptive_sampling = False
scene.cycles.use_light_tree = False
scene.view_settings.view_transform = 'Filmic'
bpy.context.view_layer.update()

# ---- added for rendering (the .blend has no active camera and no usable light): camera, sun + grey world if the file has none
cam_auto = bpy.data.cameras.new('AutoCamera')
cam_auto.lens = 50.0
cam_auto.sensor_width = 36.0
cam_auto.clip_end = 1334.48
ob_auto_camera = bpy.data.objects.new('AutoCamera', cam_auto)
scene.collection.objects.link(ob_auto_camera)
ob_auto_camera.location = (75.2389, -90.6466, 97.0703)
ob_auto_camera.rotation_euler = (1.09748, -7.21219e-08, 0.694738)
scene.camera = ob_auto_camera
light_auto_sun = bpy.data.lights.new('AutoSun', 'SUN')
light_auto_sun.energy = 3.0
light_auto_sun.angle = 0.0523599
ob_auto_sun = bpy.data.objects.new('AutoSun', light_auto_sun)
scene.collection.objects.link(ob_auto_sun)
ob_auto_sun.rotation_euler = (0.872665, 0.174533, 0.523599)
if scene.world is None:
    world_auto = bpy.data.worlds.new('AutoWorld')
    world_auto.color = (0.3, 0.3, 0.3)
    scene.world = world_auto
bpy.context.view_layer.update()
